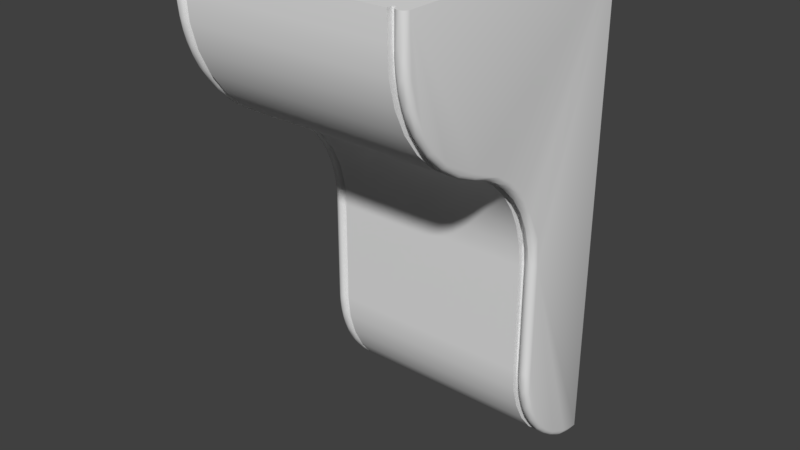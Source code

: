 # Source: OWP_80181.blend  (saved by Blender 2.78.0; exported with 4.5.12 LTS)
import bpy
from mathutils import Matrix  # noqa: F401  (used for matrix-valued properties, if any)

bpy.ops.wm.read_factory_settings(use_empty=True)
scene = bpy.context.scene
scene.name = 'Scene'

# ---- collections
col_collection_1 = bpy.data.collections.new('Collection 1'); scene.collection.children.link(col_collection_1)

# ---- world
world_world = bpy.data.worlds.new('World'); scene.world = world_world
world_world.color = (0.05088, 0.05088, 0.05088)
world_world.use_sun_shadow = False
world_world.sun_shadow_jitter_overblur = 0.0
world_world.cycles.sampling_method = 'MANUAL'

# ---- meshes
me_owp_80181_3dsolid = bpy.data.meshes.new('OWP 80181 3dsolid')
me_owp_80181_3dsolid.from_pydata([(2.25, 3.815e-06, -10.0), (2.25, -0.1737, -9.985), (2.304, -0.1538, -9.976), (2.306, -0.3327, -9.944), (2.25, -0.345, -9.953), (2.32, 4.768e-07, -9.98), (2.347, -0.1475, -9.944), (2.371, 9.537e-07, -9.917), (2.366, -0.2438, -9.897), (2.348, -0.323, -9.91), (2.375, -0.4216, -9.812), (2.365, -0.5186, -9.822), (2.328, -0.5029, -9.88), (2.234, -0.5125, -9.903), (2.289, -0.5218, -9.894), (2.062, -4.768e-07, -9.875), (2.125, -4.768e-07, -9.875), (2.062, -0.2233, -9.853), (2.125, -0.2511, -9.848), (2.125, -0.467, -9.787), (2.062, -0.467, -9.787), (2.062, -4.768e-07, -10.0), (2.062, -0.2603, -9.974), (2.062, -0.5122, -9.904), (2.062, -1.177, -9.272), (2.062, -0.9123, -9.669), (2.062, -0.8461, -9.563), (2.062, -1.262, -9.364), (2.062, -1.648, -8.533), (2.062, -1.548, -8.999), (2.062, -1.447, -8.925), (2.062, -1.76, -8.587), (2.062, -1.814, -7.672), (2.062, -1.892, -8.143), (2.062, -1.771, -8.11), (2.062, -1.815, -5.446), (2.062, -1.94, -5.455), (2.062, -1.855, -4.998), (2.062, -1.976, -5.029), (2.062, -2.167, -4.157), (2.062, -2.087, -4.615), (2.062, -1.973, -4.564), (2.062, -2.27, -4.228), (2.062, -2.752, -3.478), (2.062, -2.518, -3.88), (2.062, -2.429, -3.792), (2.062, -2.823, -3.58), (2.062, -3.536, -3.044), (2.062, -3.177, -3.339), (2.062, -3.125, -3.226), (2.062, -3.568, -3.165), (2.062, -4.388, -2.607), (2.062, -4.036, -2.978), (2.062, -3.983, -2.866), (2.062, -4.462, -2.708), (2.062, -5.02, -1.887), (2.062, -4.83, -2.362), (2.062, -4.738, -2.277), (2.062, -5.126, -1.954), (2.062, -5.345, -0.9859), (2.062, -5.341, -1.498), (2.062, -5.225, -1.452), (2.062, -5.467, -1.009), (2.062, -5.375, 0.0), (2.062, -5.5, -0.5058), (2.062, -5.375, -0.5058), (2.062, -5.5, 0.0), (2.062, -1.939, -7.681), (2.131, -9.108e-05, -9.918), (2.137, -0.3186, -9.888), (2.169, 1.431e-06, -9.974), (2.152, -0.1453, -9.942), (2.194, -0.1567, -9.975), (2.185, -0.3298, -9.941), (2.169, -0.5152, -9.873), (2.134, -0.5109, -9.824), (2.125, -0.8461, -9.563), (2.125, -1.447, -8.925), (2.125, -1.177, -9.272), (2.125, -1.771, -8.11), (2.125, -1.648, -8.533), (2.125, -1.814, -7.672), (2.137, -0.8266, -9.644), (2.196, -0.5937, -9.852), (2.182, -0.8593, -9.685), (2.25, -1.262, -9.364), (2.197, -1.119, -9.488), (2.25, -0.9123, -9.669), (2.184, -1.345, -9.246), (2.25, -1.76, -8.587), (2.204, -1.704, -8.696), (2.25, -1.548, -8.999), (2.25, -1.892, -8.143), (2.197, -1.847, -8.29), (2.267, -1.938, -7.693), (2.207, -1.932, -7.703), (2.198, -1.92, -7.874), (2.194, -1.892, -8.076), (2.151, -1.892, -7.681), (2.154, -1.885, -7.879), (2.133, -1.849, -7.923), (2.152, -1.858, -8.077), (2.134, -1.751, -8.385), (2.134, -1.576, -8.802), (2.137, -1.3, -9.217), (2.142, -1.08, -9.459), (2.152, -1.751, -8.482), (2.152, -1.814, -8.28), (2.195, -1.604, -8.883), (2.153, -1.571, -8.872), (2.16, -1.679, -8.687), (2.195, -1.786, -8.485), (2.125, -1.815, -5.446), (2.126, -1.853, -5.009), (2.14, -1.875, -5.358), (2.137, -1.912, -4.994), (2.137, -2.001, -4.649), (2.125, -1.973, -4.564), (2.167, -1.91, -5.356), (2.2, -1.931, -5.354), (2.182, -1.96, -5.014), (2.266, -1.94, -5.457), (2.25, -2.087, -4.615), (2.204, -2.056, -4.679), (2.25, -1.976, -5.029), (2.204, -2.19, -4.356), (2.171, -2.174, -4.346), (2.171, -2.038, -4.671), (2.25, -2.518, -3.88), (2.194, -2.309, -4.139), (2.25, -2.27, -4.228), (2.25, -2.823, -3.58), (2.194, -2.611, -3.759), (2.25, -3.177, -3.339), (2.194, -2.97, -3.454), (2.25, -3.568, -3.165), (2.2, -3.557, -3.158), (2.204, -3.167, -3.335), (2.142, -3.552, -3.105), (2.17, -3.158, -3.319), (2.162, -3.558, -3.13), (2.138, -3.149, -3.277), (2.162, -2.959, -3.432), (2.125, -3.536, -3.044), (2.125, -3.125, -3.226), (2.129, -3.544, -3.075), (2.125, -2.752, -3.478), (2.137, -2.95, -3.398), (2.125, -2.429, -3.792), (2.137, -2.578, -3.71), (2.125, -2.167, -4.157), (2.137, -2.267, -4.1), (2.137, -2.141, -4.318), (2.138, -2.415, -3.896), (2.182, -2.776, -3.596), (2.181, -2.439, -3.946), (2.162, -2.29, -4.126), (2.137, -2.759, -3.544), (2.162, -2.595, -3.74), (2.125, -3.983, -2.866), (2.125, -4.738, -2.277), (2.125, -4.388, -2.607), (2.125, -5.225, -1.452), (2.125, -5.02, -1.887), (2.125, -5.375, -0.5058), (2.125, -5.345, -0.9859), (2.137, -3.739, -3.035), (2.137, -4.14, -2.842), (2.186, -3.761, -3.085), (2.171, -4.164, -2.877), (2.25, -4.462, -2.708), (2.204, -4.174, -2.893), (2.25, -4.036, -2.978), (2.196, -4.555, -2.617), (2.25, -5.126, -1.954), (2.204, -4.885, -2.284), (2.25, -4.83, -2.362), (2.25, -5.341, -1.498), (2.197, -5.27, -1.648), (2.25, -5.467, -1.009), (2.204, -5.423, -1.188), (2.231, -5.5, -0.4632), (2.197, -5.487, -0.7204), (2.194, -5.464, -0.9505), (2.152, -5.453, -0.7082), (2.134, -5.413, -0.8409), (2.152, -5.43, -0.9531), (2.13, -5.413, -3.052e-05), (2.135, -5.343, -1.254), (2.135, -5.123, -1.815), (2.137, -4.836, -2.247), (2.142, -4.517, -2.587), (2.152, -5.324, -1.409), (2.171, -4.87, -2.272), (2.182, -5.162, -1.855), (2.152, -5.238, -1.634), (2.195, -5.358, -1.411), (2.171, -5.405, -1.185), (2.125, -5.375, 0.0), (2.328, -0.5869, -9.837), (2.302, -0.8571, -9.696), (2.348, -0.8467, -9.66), (2.371, -1.085, -9.408), (2.372, -0.8384, -9.606), (2.363, -1.307, -9.209), (2.348, -1.097, -9.461), (2.37, -1.685, -8.542), (2.371, -1.534, -8.845), (2.369, -1.806, -8.146), (2.375, -1.814, -7.672), (2.365, -1.862, -7.816), (2.326, -1.914, -7.681), (2.33, -1.901, -7.88), (2.296, -1.92, -7.88), (2.318, -1.885, -8.082), (2.296, -1.85, -8.289), (2.303, -1.697, -8.706), (2.296, -1.347, -9.256), (2.303, -1.114, -9.492), (2.329, -1.334, -9.242), (2.305, -1.602, -8.888), (2.305, -1.784, -8.492), (2.329, -1.832, -8.282), (2.348, -1.573, -8.87), (2.348, -1.672, -8.676), (2.348, -1.753, -8.477), (2.355, -1.831, -8.17), (2.309, -1.926, -5.364), (2.338, -1.905, -5.357), (2.365, -1.867, -5.368), (2.375, -1.815, -5.446), (2.306, -1.967, -5.011), (2.317, -2.049, -4.674), (2.357, -1.922, -5.011), (2.376, -1.87, -4.836), (2.363, -1.997, -4.661), (2.371, -2.145, -4.263), (2.348, -2.158, -4.339), (2.375, -2.429, -3.792), (2.367, -2.335, -3.978), (2.375, -2.752, -3.478), (2.363, -2.566, -3.723), (2.375, -3.125, -3.226), (2.364, -2.874, -3.448), (2.375, -3.759, -2.955), (2.366, -3.743, -3.02), (2.361, -3.403, -3.156), (2.363, -3.134, -3.285), (2.328, -3.55, -3.144), (2.317, -3.362, -3.227), (2.282, -3.567, -3.161), (2.318, -3.167, -3.324), (2.296, -2.614, -3.761), (2.306, -2.312, -4.135), (2.304, -2.189, -4.352), (2.307, -2.45, -3.942), (2.348, -2.765, -3.569), (2.348, -2.281, -4.122), (2.348, -2.426, -3.92), (2.329, -2.6, -3.748), (2.306, -2.786, -3.595), (2.318, -2.974, -3.445), (2.302, -3.758, -3.091), (2.296, -4.174, -2.893), (2.346, -3.756, -3.054), (2.363, -4.149, -2.837), (2.329, -4.165, -2.876), (2.372, -4.506, -2.552), (2.348, -4.531, -2.593), (2.371, -5.094, -1.824), (2.363, -4.842, -2.239), (2.375, -4.738, -2.277), (2.375, -5.225, -1.452), (2.364, -5.22, -1.614), (2.375, -5.345, -0.9859), (2.364, -5.366, -1.164), (2.375, -5.395, -4.768e-06), (2.365, -5.424, -0.7114), (2.363, -5.408, -0.9377), (2.339, -5.461, -0.7116), (2.303, -5.488, -0.7179), (2.318, -5.457, -0.9565), (2.296, -5.423, -1.188), (2.296, -5.272, -1.648), (2.296, -4.885, -2.284), (2.304, -4.552, -2.62), (2.329, -4.871, -2.271), (2.305, -5.162, -1.866), (2.296, -5.359, -1.419), (2.329, -5.342, -1.412), (2.329, -5.406, -1.182), (2.348, -5.133, -1.85), (2.329, -5.256, -1.639), (2.363, -5.305, -1.39), (2.282, -5.496, 0.0), (2.324, -5.477, -9.537e-07), (2.358, -5.438, 0.0), (2.231, -5.499, 0.0), (2.171, -5.473, 0.0), (-2.25, 3.815e-06, -10.0), (-2.25, -0.1737, -9.985), (-2.196, -0.1538, -9.976), (-2.183, -0.3252, -9.941), (-2.25, -0.345, -9.953), (-2.169, 1.431e-06, -9.974), (-2.153, -0.1475, -9.944), (-2.132, -0.0001464, -9.922), (-2.137, -0.3265, -9.885), (-2.125, -4.768e-07, -9.875), (-2.125, -0.2236, -9.853), (-2.125, -0.467, -9.787), (-2.135, -0.5186, -9.822), (-2.172, -0.5029, -9.88), (-2.266, -0.5125, -9.903), (-2.211, -0.5218, -9.894), (-2.373, 4.768e-06, -9.903), (-2.364, -0.2055, -9.908), (-2.373, -0.5062, -9.802), (-2.331, 1.907e-06, -9.974), (-2.33, -0.1492, -9.96), (-2.346, -0.3224, -9.913), (-2.296, -0.1554, -9.979), (-2.305, -0.3355, -9.943), (-2.328, -0.5029, -9.88), (-2.358, -0.5137, -9.837), (-2.372, -0.8116, -9.625), (-2.33, -0.5852, -9.836), (-2.296, -0.5906, -9.856), (-2.306, -0.8628, -9.689), (-2.348, -0.8444, -9.661), (-2.25, -1.262, -9.364), (-2.296, -1.119, -9.491), (-2.25, -0.9123, -9.669), (-2.296, -1.347, -9.256), (-2.329, -1.333, -9.243), (-2.329, -1.107, -9.477), (-2.25, -1.76, -8.587), (-2.303, -1.701, -8.698), (-2.25, -1.548, -8.999), (-2.25, -1.892, -8.143), (-2.296, -1.85, -8.289), (-2.233, -1.938, -7.693), (-2.293, -1.929, -7.781), (-2.306, -1.892, -8.076), (-2.326, -1.914, -7.681), (-2.328, -1.902, -7.881), (-2.364, -1.863, -7.83), (-2.348, -1.858, -8.077), (-2.375, -1.793, -7.891), (-2.375, -1.648, -8.533), (-2.364, -1.798, -8.237), (-2.371, -1.519, -8.867), (-2.365, -1.702, -8.54), (-2.375, -1.177, -9.272), (-2.363, -1.3, -9.217), (-2.363, -1.076, -9.448), (-2.305, -1.605, -8.883), (-2.348, -1.571, -8.872), (-2.348, -1.671, -8.68), (-2.317, -1.783, -8.478), (-2.329, -1.831, -8.285), (-2.374, -1.843, -5.362), (-2.35, -1.893, -5.352), (-2.304, -1.93, -5.358), (-2.234, -1.94, -5.457), (-2.151, -1.889, -7.811), (-2.191, -1.926, -5.364), (-2.188, -1.922, -7.68), (-2.162, -1.905, -5.357), (-2.132, -1.849, -7.772), (-2.135, -1.867, -5.368), (-2.125, -1.815, -5.446), (-2.125, -1.814, -7.672), (-2.371, -1.88, -5.033), (-2.371, -1.991, -4.604), (-2.306, -1.966, -5.015), (-2.348, -1.934, -5.004), (-2.25, -2.087, -4.615), (-2.305, -2.052, -4.681), (-2.25, -1.976, -5.029), (-2.296, -2.19, -4.356), (-2.329, -2.174, -4.346), (-2.25, -2.518, -3.88), (-2.306, -2.309, -4.139), (-2.25, -2.27, -4.228), (-2.25, -2.823, -3.58), (-2.296, -2.614, -3.761), (-2.25, -3.177, -3.339), (-2.306, -2.97, -3.454), (-2.269, -3.573, -3.163), (-2.306, -3.376, -3.226), (-2.318, -3.159, -3.329), (-2.328, -3.535, -3.149), (-2.35, -3.394, -3.178), (-2.373, -3.405, -3.123), (-2.375, -2.963, -3.304), (-2.363, -2.81, -3.498), (-2.375, -2.429, -3.792), (-2.363, -2.578, -3.71), (-2.375, -2.167, -4.157), (-2.363, -2.167, -4.261), (-2.348, -2.283, -4.119), (-2.362, -2.415, -3.897), (-2.306, -2.782, -3.599), (-2.329, -2.602, -3.746), (-2.319, -2.439, -3.946), (-2.348, -2.022, -4.664), (-2.338, -2.772, -3.576), (-2.348, -2.956, -3.423), (-2.363, -3.149, -3.276), (-2.375, -3.983, -2.866), (-2.363, -3.74, -3.035), (-2.363, -4.14, -2.842), (-2.375, -4.388, -2.607), (-2.33, -3.761, -3.07), (-2.296, -3.766, -3.089), (-2.329, -4.164, -2.877), (-2.25, -4.462, -2.708), (-2.296, -4.174, -2.893), (-2.25, -4.036, -2.978), (-2.296, -4.553, -2.622), (-2.329, -4.541, -2.608), (-2.25, -5.126, -1.954), (-2.305, -4.885, -2.278), (-2.25, -4.83, -2.362), (-2.25, -5.341, -1.498), (-2.296, -5.272, -1.648), (-2.25, -5.467, -1.009), (-2.303, -5.422, -1.189), (-2.25, -5.5, -0.5058), (-2.292, -5.492, -0.697), (-2.326, -5.474, -0.7064), (-2.306, -5.464, -0.9504), (-2.363, -5.429, -0.7181), (-2.348, -5.43, -0.9532), (-2.374, -5.404, -8.583e-06), (-2.375, -5.225, -1.452), (-2.369, -5.371, -1.074), (-2.375, -5.02, -1.887), (-2.363, -5.212, -1.632), (-2.372, -4.811, -2.238), (-2.363, -4.512, -2.577), (-2.348, -4.856, -2.26), (-2.362, -5.109, -1.845), (-2.363, -5.299, -1.408), (-2.348, -5.387, -1.181), (-2.329, -5.147, -1.861), (-2.296, -5.164, -1.87), (-2.329, -5.255, -1.641), (-2.317, -5.355, -1.405), (-2.317, -5.483, -9.537e-07), (-2.237, -5.5, -9.537e-07), (-2.171, -5.471, -0.7081), (-2.176, -5.477, 0.0), (-2.206, -5.49, -0.7099), (-2.135, -5.424, -0.7114), (-2.135, -5.426, -9.537e-07), (-2.125, -5.375, -0.5058), (-2.125, -5.375, 0.0), (-2.062, -4.768e-07, -9.875), (-2.062, -0.251, -9.848), (-2.062, -0.467, -9.787), (-2.062, -0.8461, -9.563), (-2.125, -0.8461, -9.563), (-2.062, -1.447, -8.925), (-2.125, -1.177, -9.272), (-2.062, -1.177, -9.272), (-2.125, -1.447, -8.925), (-2.062, -1.771, -8.11), (-2.125, -1.648, -8.533), (-2.062, -1.648, -8.533), (-2.125, -1.771, -8.11), (-2.062, -1.814, -7.672), (-2.172, -0.587, -9.837), (-2.198, -0.8571, -9.696), (-2.143, -0.8467, -9.646), (-2.134, -1.076, -9.436), (-2.137, -1.307, -9.209), (-2.152, -1.097, -9.461), (-2.136, -1.653, -8.659), (-2.133, -1.811, -8.153), (-2.197, -1.919, -7.881), (-2.195, -1.891, -8.084), (-2.152, -1.858, -8.073), (-2.197, -1.845, -8.299), (-2.204, -1.704, -8.696), (-2.204, -1.347, -9.256), (-2.197, -1.114, -9.492), (-2.171, -1.334, -9.242), (-2.204, -1.603, -8.892), (-2.204, -1.786, -8.494), (-2.171, -1.769, -8.486), (-2.137, -1.556, -8.853), (-2.171, -1.588, -8.881), (-2.171, -1.688, -8.686), (-2.137, -1.734, -8.461), (-2.152, -1.815, -8.276), (-2.062, -1.815, -5.446), (-2.182, -1.961, -5.008), (-2.195, -2.053, -4.677), (-2.137, -1.91, -5.005), (-2.125, -1.855, -4.998), (-2.125, -1.973, -4.564), (-2.134, -1.991, -4.652), (-2.137, -2.134, -4.331), (-2.152, -2.021, -4.666), (-2.125, -2.429, -3.792), (-2.137, -2.258, -4.115), (-2.125, -2.167, -4.157), (-2.125, -2.752, -3.478), (-2.137, -2.566, -3.723), (-2.125, -3.125, -3.226), (-2.136, -2.874, -3.448), (-2.123, -3.473, -3.071), (-2.134, -3.138, -3.271), (-2.152, -3.539, -3.126), (-2.207, -3.566, -3.159), (-2.152, -3.147, -3.304), (-2.194, -3.169, -3.33), (-2.171, -2.963, -3.44), (-2.204, -2.974, -3.456), (-2.182, -2.613, -3.749), (-2.204, -2.312, -4.143), (-2.204, -2.19, -4.356), (-2.171, -2.174, -4.347), (-2.171, -2.296, -4.132), (-2.181, -2.444, -3.94), (-2.152, -2.765, -3.57), (-2.138, -2.405, -3.909), (-2.194, -2.787, -3.594), (-2.062, -1.855, -4.998), (-2.062, -1.973, -4.564), (-2.062, -2.429, -3.792), (-2.062, -2.167, -4.157), (-2.062, -3.125, -3.226), (-2.062, -2.752, -3.478), (-2.062, -3.536, -3.044), (-2.062, -3.983, -2.866), (-2.125, -3.983, -2.866), (-2.062, -4.738, -2.277), (-2.125, -4.388, -2.607), (-2.062, -4.388, -2.607), (-2.125, -4.738, -2.277), (-2.062, -5.225, -1.452), (-2.125, -5.02, -1.887), (-2.062, -5.02, -1.887), (-2.125, -5.225, -1.452), (-2.062, -5.375, -0.5058), (-2.125, -5.345, -0.9859), (-2.062, -5.345, -0.9859), (-2.204, -3.766, -3.089), (-2.204, -4.174, -2.893), (-2.172, -3.762, -3.071), (-2.137, -3.746, -3.032), (-2.137, -4.149, -2.837), (-2.171, -4.165, -2.876), (-2.137, -4.519, -2.571), (-2.137, -4.842, -2.239), (-2.133, -5.261, -1.492), (-2.133, -5.383, -1.043), (-2.194, -5.463, -0.9577), (-2.152, -5.43, -0.949), (-2.197, -5.42, -1.197), (-2.197, -5.267, -1.656), (-2.204, -4.885, -2.284), (-2.184, -4.55, -2.615), (-2.171, -4.871, -2.271), (-2.195, -5.162, -1.866), (-2.195, -5.356, -1.418), (-2.143, -5.126, -1.839), (-2.152, -5.24, -1.63), (-2.152, -5.325, -1.405), (-2.152, -5.388, -1.177), (-2.062, -4.768e-07, -10.0), (-2.062, -0.26, -9.973), (-2.062, -0.5122, -9.904), (-2.062, -1.262, -9.364), (-2.062, -0.9123, -9.669), (-2.062, -1.76, -8.587), (-2.062, -1.548, -8.999), (-2.062, -1.939, -7.681), (-2.062, -1.892, -8.143), (-2.062, -1.94, -5.455), (-2.062, -1.976, -5.029), (-2.062, -2.27, -4.228), (-2.062, -2.087, -4.615), (-2.062, -2.823, -3.58), (-2.062, -2.518, -3.88), (-2.062, -3.568, -3.165), (-2.062, -3.177, -3.339), (-2.062, -4.462, -2.708), (-2.062, -4.036, -2.978), (-2.062, -5.126, -1.954), (-2.062, -4.83, -2.362), (-2.062, -5.467, -1.009), (-2.062, -5.341, -1.498), (-2.062, -5.5, 0.0), (-2.062, -5.375, 0.0), (-2.062, -5.5, -0.5058), (-2.375, -4.768e-07, 0.0), (2.375, -4.768e-07, 0.0)], [], [(1, 0, 2), (1, 2, 3), (1, 3, 4), (2, 5, 6), (2, 6, 3), (6, 7, 8), (6, 8, 9), (10, 11, 8), (12, 9, 11), (13, 4, 14), (14, 4, 3), (14, 3, 12), (5, 7, 6), (3, 6, 9), (3, 9, 12), (0, 5, 2), (10, 8, 7), (11, 9, 8), (15, 16, 17), (16, 18, 17), (19, 20, 18), (20, 17, 18), (15, 17, 21), (21, 17, 22), (20, 22, 17), (22, 20, 23), (24, 25, 26), (25, 24, 27), (28, 29, 30), (29, 28, 31), (32, 33, 34), (35, 36, 32), (35, 37, 36), (36, 37, 38), (39, 40, 41), (40, 39, 42), (43, 44, 45), (44, 43, 46), (47, 48, 49), (48, 47, 50), (51, 52, 53), (52, 51, 54), (55, 56, 57), (56, 55, 58), (59, 60, 61), (60, 59, 62), (63, 64, 65), (63, 66, 64), (64, 62, 65), (65, 62, 59), (60, 58, 61), (61, 58, 55), (56, 54, 57), (57, 54, 51), (52, 50, 53), (53, 50, 47), (48, 46, 49), (49, 46, 43), (44, 42, 45), (45, 42, 39), (40, 38, 41), (41, 38, 37), (36, 67, 32), (67, 33, 32), (33, 31, 34), (34, 31, 28), (29, 27, 30), (30, 27, 24), (25, 23, 26), (26, 23, 20), (16, 68, 18), (18, 68, 69), (70, 71, 68), (71, 69, 68), (72, 73, 71), (72, 71, 70), (4, 73, 1), (4, 13, 73), (75, 69, 74), (19, 18, 75), (75, 18, 69), (0, 1, 72), (0, 72, 70), (69, 71, 73), (69, 73, 74), (1, 73, 72), (13, 74, 73), (19, 76, 20), (20, 76, 26), (77, 24, 78), (24, 77, 30), (79, 28, 80), (28, 79, 34), (32, 34, 81), (81, 34, 79), (28, 30, 80), (80, 30, 77), (24, 26, 78), (78, 26, 76), (19, 75, 76), (83, 84, 74), (74, 13, 83), (85, 86, 87), (86, 85, 88), (86, 84, 87), (89, 90, 91), (92, 93, 89), (94, 95, 92), (92, 95, 96), (92, 96, 97), (92, 97, 93), (98, 96, 95), (99, 98, 100), (99, 100, 101), (80, 102, 79), (77, 103, 80), (78, 104, 77), (104, 78, 105), (104, 103, 77), (102, 106, 107), (102, 107, 100), (102, 100, 79), (84, 86, 105), (76, 75, 82), (76, 82, 105), (76, 105, 78), (75, 74, 82), (105, 86, 88), (105, 88, 104), (105, 82, 84), (74, 84, 82), (13, 87, 83), (87, 84, 83), (88, 108, 109), (104, 88, 109), (104, 109, 103), (108, 110, 109), (103, 109, 110), (103, 110, 102), (103, 102, 80), (85, 91, 88), (111, 90, 89), (111, 89, 93), (107, 101, 100), (106, 111, 107), (106, 102, 110), (111, 106, 110), (111, 110, 90), (110, 108, 90), (91, 90, 108), (91, 108, 88), (93, 97, 101), (93, 101, 107), (93, 107, 111), (99, 101, 97), (99, 97, 96), (99, 96, 98), (79, 100, 81), (81, 112, 32), (112, 35, 32), (113, 114, 115), (113, 115, 116), (113, 116, 117), (118, 119, 120), (122, 123, 124), (123, 122, 125), (123, 125, 126), (123, 126, 127), (123, 127, 120), (123, 120, 124), (128, 129, 130), (131, 132, 128), (133, 134, 131), (135, 136, 133), (133, 136, 137), (133, 137, 134), (138, 139, 140), (139, 138, 141), (139, 141, 142), (139, 142, 134), (143, 144, 145), (146, 147, 144), (148, 149, 146), (150, 151, 148), (151, 150, 152), (151, 153, 148), (132, 131, 154), (132, 155, 128), (128, 155, 129), (114, 118, 115), (115, 118, 120), (115, 120, 116), (124, 120, 119), (124, 119, 121), (120, 127, 116), (126, 125, 129), (126, 129, 156), (116, 127, 152), (152, 126, 151), (117, 116, 152), (117, 152, 150), (126, 152, 127), (130, 129, 125), (130, 125, 122), (129, 155, 156), (126, 156, 151), (151, 156, 153), (149, 148, 153), (149, 157, 146), (155, 158, 149), (155, 149, 153), (155, 153, 156), (158, 132, 154), (158, 154, 157), (158, 157, 149), (157, 147, 146), (132, 158, 155), (154, 134, 142), (157, 154, 147), (142, 141, 147), (142, 147, 154), (144, 147, 141), (144, 141, 145), (134, 154, 131), (138, 145, 141), (136, 140, 137), (140, 139, 137), (134, 137, 139), (35, 112, 37), (112, 113, 37), (113, 117, 37), (37, 117, 41), (148, 39, 150), (39, 148, 45), (144, 43, 146), (43, 144, 49), (47, 49, 143), (143, 49, 144), (43, 45, 146), (146, 45, 148), (39, 41, 150), (150, 41, 117), (143, 159, 47), (47, 159, 53), (160, 51, 161), (51, 160, 57), (162, 55, 163), (55, 162, 61), (164, 59, 165), (164, 65, 59), (59, 61, 165), (165, 61, 162), (55, 57, 163), (163, 57, 160), (51, 53, 161), (161, 53, 159), (143, 145, 159), (159, 145, 166), (159, 166, 167), (159, 167, 161), (140, 166, 138), (136, 168, 140), (136, 135, 168), (170, 171, 172), (171, 170, 173), (171, 173, 169), (171, 169, 168), (171, 168, 172), (174, 175, 176), (177, 178, 174), (179, 180, 177), (179, 181, 182), (179, 182, 183), (179, 183, 180), (184, 185, 186), (184, 187, 185), (187, 164, 185), (162, 188, 165), (163, 189, 162), (160, 190, 163), (190, 160, 191), (190, 189, 163), (188, 185, 165), (166, 140, 168), (166, 168, 167), (167, 168, 169), (167, 169, 191), (145, 138, 166), (161, 167, 191), (161, 191, 160), (135, 172, 168), (169, 173, 191), (173, 193, 191), (190, 191, 193), (190, 193, 189), (176, 175, 173), (176, 173, 170), (193, 175, 194), (189, 193, 194), (189, 194, 195), (173, 175, 193), (194, 178, 195), (195, 192, 188), (195, 188, 189), (188, 162, 189), (175, 174, 194), (196, 178, 177), (196, 177, 180), (196, 180, 197), (195, 178, 192), (188, 192, 197), (188, 197, 186), (188, 186, 185), (192, 196, 197), (196, 192, 178), (174, 178, 194), (197, 180, 183), (197, 183, 186), (184, 186, 183), (184, 183, 182), (165, 185, 164), (164, 198, 65), (198, 63, 65), (13, 14, 87), (14, 12, 199), (14, 199, 200), (11, 201, 199), (11, 199, 12), (202, 204, 205), (202, 205, 203), (209, 210, 208), (212, 211, 213), (212, 213, 214), (211, 94, 213), (89, 215, 92), (91, 216, 89), (85, 217, 91), (217, 85, 218), (217, 218, 219), (217, 219, 220), (217, 220, 91), (213, 92, 214), (215, 89, 221), (215, 221, 222), (215, 222, 214), (215, 214, 92), (91, 220, 216), (201, 11, 203), (201, 203, 205), (87, 14, 200), (87, 200, 218), (87, 218, 85), (205, 218, 201), (205, 219, 218), (218, 200, 201), (199, 201, 200), (10, 203, 11), (205, 204, 219), (204, 223, 219), (223, 204, 207), (223, 207, 224), (219, 223, 220), (216, 221, 89), (220, 223, 216), (202, 207, 204), (206, 208, 226), (206, 226, 225), (224, 225, 221), (224, 221, 216), (224, 216, 223), (222, 221, 225), (225, 224, 206), (224, 207, 206), (226, 214, 222), (226, 222, 225), (212, 214, 226), (212, 226, 210), (212, 210, 211), (92, 213, 94), (210, 226, 208), (95, 94, 121), (95, 121, 119), (211, 121, 94), (121, 211, 227), (210, 228, 211), (228, 210, 229), (209, 229, 210), (209, 230, 229), (228, 227, 211), (95, 119, 98), (114, 98, 118), (98, 114, 100), (112, 81, 113), (81, 100, 113), (113, 100, 114), (118, 98, 119), (124, 121, 227), (124, 227, 231), (124, 231, 232), (124, 232, 122), (229, 233, 228), (230, 234, 229), (235, 234, 236), (235, 236, 237), (235, 233, 234), (238, 239, 236), (240, 241, 238), (242, 243, 240), (244, 245, 242), (242, 245, 246), (242, 246, 247), (242, 247, 243), (246, 248, 249), (246, 249, 247), (250, 249, 248), (250, 135, 249), (131, 261, 133), (128, 252, 131), (130, 253, 128), (253, 130, 254), (253, 255, 128), (241, 240, 243), (241, 243, 256), (241, 239, 238), (227, 228, 231), (231, 228, 233), (231, 233, 232), (234, 233, 229), (237, 236, 257), (254, 237, 253), (122, 232, 254), (122, 254, 130), (237, 254, 232), (237, 232, 235), (233, 235, 232), (257, 239, 258), (237, 257, 253), (253, 257, 255), (252, 128, 255), (252, 255, 259), (252, 259, 260), (252, 260, 131), (236, 239, 257), (258, 259, 255), (258, 255, 257), (259, 241, 256), (259, 256, 260), (260, 261, 131), (241, 259, 258), (241, 258, 239), (256, 243, 261), (260, 256, 261), (261, 243, 251), (133, 261, 251), (133, 251, 249), (133, 249, 135), (247, 249, 251), (247, 251, 243), (135, 250, 172), (172, 250, 262), (172, 262, 263), (172, 263, 170), (246, 264, 248), (264, 246, 245), (264, 245, 265), (264, 265, 266), (267, 265, 244), (265, 267, 268), (265, 245, 244), (269, 270, 271), (272, 273, 269), (274, 275, 272), (276, 277, 274), (274, 277, 278), (274, 278, 275), (280, 281, 279), (177, 282, 179), (174, 283, 177), (176, 284, 174), (284, 176, 285), (284, 285, 286), (284, 286, 287), (284, 287, 174), (280, 179, 281), (282, 177, 288), (282, 288, 289), (282, 289, 290), (282, 290, 281), (282, 281, 179), (174, 287, 283), (262, 248, 264), (262, 264, 266), (262, 266, 263), (266, 285, 263), (250, 248, 262), (266, 265, 268), (266, 268, 285), (170, 263, 285), (170, 285, 176), (268, 267, 270), (268, 270, 286), (286, 285, 268), (271, 270, 267), (270, 291, 286), (287, 286, 291), (287, 291, 292), (287, 292, 283), (291, 270, 269), (291, 269, 273), (291, 273, 292), (292, 289, 288), (292, 288, 283), (288, 177, 283), (293, 273, 272), (293, 272, 275), (292, 273, 289), (289, 293, 290), (293, 289, 273), (275, 278, 281), (275, 281, 290), (275, 290, 293), (279, 281, 278), (279, 278, 277), (179, 280, 181), (280, 294, 181), (294, 280, 295), (279, 295, 280), (295, 279, 296), (276, 296, 277), (277, 296, 279), (294, 297, 181), (298, 182, 297), (182, 298, 184), (187, 184, 298), (198, 164, 187), (182, 181, 297), (300, 299, 301), (300, 301, 302), (300, 302, 303), (301, 304, 305), (301, 305, 302), (306, 305, 304), (305, 306, 307), (305, 307, 302), (308, 309, 306), (310, 311, 309), (309, 311, 307), (312, 307, 311), (313, 303, 314), (314, 303, 302), (314, 302, 312), (299, 304, 301), (309, 307, 306), (312, 302, 307), (315, 316, 317), (318, 316, 315), (316, 318, 319), (316, 319, 320), (319, 318, 321), (319, 321, 322), (319, 322, 320), (303, 322, 300), (303, 313, 322), (324, 320, 323), (320, 324, 316), (317, 316, 324), (299, 300, 321), (299, 321, 318), (300, 322, 321), (323, 320, 322), (313, 323, 322), (317, 324, 325), (326, 323, 327), (326, 327, 328), (326, 328, 329), (323, 313, 327), (330, 331, 332), (331, 330, 333), (331, 333, 334), (331, 334, 335), (331, 335, 328), (331, 328, 332), (336, 337, 338), (339, 340, 336), (341, 342, 339), (339, 342, 343), (339, 343, 340), (346, 347, 345), (346, 345, 344), (349, 350, 348), (351, 352, 349), (353, 354, 351), (354, 353, 355), (346, 348, 350), (346, 350, 347), (350, 349, 352), (328, 335, 329), (325, 355, 353), (324, 326, 329), (324, 329, 325), (324, 323, 326), (335, 355, 329), (335, 334, 354), (335, 354, 355), (325, 329, 355), (313, 332, 327), (332, 328, 327), (334, 333, 356), (334, 356, 357), (354, 334, 357), (354, 357, 351), (356, 337, 358), (356, 358, 357), (352, 351, 357), (352, 357, 358), (330, 338, 333), (359, 337, 336), (359, 336, 340), (359, 340, 360), (358, 337, 359), (358, 359, 352), (350, 352, 359), (350, 359, 360), (350, 360, 347), (338, 337, 356), (338, 356, 333), (360, 340, 343), (360, 343, 347), (345, 347, 343), (345, 343, 342), (345, 342, 344), (341, 364, 342), (365, 366, 367), (366, 365, 368), (369, 370, 365), (371, 370, 372), (372, 370, 369), (370, 368, 365), (366, 364, 367), (367, 364, 341), (364, 363, 342), (342, 363, 344), (363, 362, 344), (344, 362, 346), (362, 361, 346), (346, 361, 348), (363, 375, 376), (363, 376, 362), (377, 378, 379), (378, 377, 380), (378, 380, 381), (378, 375, 379), (382, 383, 384), (385, 386, 382), (387, 388, 385), (387, 389, 390), (387, 390, 391), (387, 391, 388), (389, 392, 390), (397, 398, 395), (399, 400, 397), (400, 401, 402), (400, 402, 397), (386, 385, 403), (386, 403, 404), (386, 404, 405), (386, 405, 382), (382, 405, 383), (362, 376, 373), (362, 373, 361), (376, 406, 374), (376, 374, 373), (379, 375, 363), (379, 363, 364), (376, 375, 406), (381, 380, 383), (381, 383, 401), (406, 400, 374), (400, 381, 401), (374, 400, 399), (381, 400, 406), (381, 406, 378), (375, 378, 406), (384, 383, 380), (384, 380, 377), (383, 405, 401), (398, 397, 402), (398, 396, 395), (405, 404, 398), (405, 398, 402), (405, 402, 401), (404, 407, 396), (404, 396, 398), (403, 388, 408), (403, 408, 407), (403, 407, 404), (388, 391, 408), (396, 407, 408), (408, 409, 396), (396, 409, 395), (388, 403, 385), (391, 393, 409), (391, 409, 408), (409, 394, 395), (409, 393, 394), (393, 391, 390), (393, 390, 392), (410, 394, 411), (410, 411, 412), (410, 412, 413), (392, 411, 393), (414, 392, 415), (414, 415, 416), (392, 389, 415), (417, 418, 419), (418, 417, 420), (418, 420, 421), (418, 421, 416), (418, 416, 415), (418, 415, 419), (422, 423, 424), (425, 426, 422), (427, 428, 425), (429, 430, 427), (430, 431, 432), (430, 432, 427), (433, 434, 431), (438, 439, 436), (440, 441, 442), (440, 442, 443), (440, 443, 438), (433, 437, 434), (437, 436, 444), (437, 444, 445), (438, 443, 439), (411, 392, 414), (411, 414, 412), (412, 414, 416), (412, 416, 441), (394, 393, 411), (416, 421, 441), (413, 412, 441), (413, 441, 440), (389, 419, 415), (421, 420, 423), (421, 423, 442), (442, 441, 421), (424, 423, 420), (424, 420, 417), (423, 446, 442), (443, 442, 446), (443, 446, 439), (446, 423, 447), (446, 447, 448), (439, 446, 448), (439, 448, 444), (444, 436, 439), (423, 422, 447), (449, 426, 425), (449, 425, 428), (448, 449, 444), (445, 444, 449), (445, 434, 437), (449, 448, 426), (448, 447, 426), (422, 426, 447), (428, 432, 434), (428, 434, 445), (428, 445, 449), (431, 434, 432), (437, 433, 435), (432, 428, 427), (435, 433, 450), (429, 451, 430), (452, 453, 454), (455, 456, 452), (457, 458, 455), (458, 456, 455), (456, 453, 452), (453, 451, 454), (454, 451, 429), (451, 450, 430), (430, 450, 431), (431, 450, 433), (308, 459, 309), (459, 460, 309), (461, 310, 460), (310, 309, 460), (461, 462, 310), (310, 462, 463), (464, 465, 466), (465, 464, 467), (468, 469, 470), (469, 468, 471), (372, 471, 472), (472, 471, 468), (469, 467, 470), (470, 467, 464), (465, 463, 466), (466, 463, 462), (313, 314, 332), (314, 312, 473), (314, 473, 474), (311, 475, 473), (311, 473, 312), (465, 476, 463), (476, 465, 477), (476, 477, 478), (476, 478, 475), (476, 475, 463), (469, 479, 467), (471, 480, 469), (372, 369, 471), (369, 365, 480), (367, 481, 365), (481, 482, 483), (481, 483, 365), (367, 341, 481), (336, 484, 339), (338, 485, 336), (330, 486, 338), (486, 330, 487), (486, 487, 488), (486, 488, 489), (486, 489, 338), (471, 369, 480), (481, 339, 482), (484, 336, 490), (484, 490, 491), (484, 482, 339), (338, 489, 485), (332, 314, 474), (332, 474, 487), (332, 487, 330), (478, 487, 475), (478, 488, 487), (487, 474, 475), (473, 475, 474), (310, 463, 311), (463, 475, 311), (478, 477, 488), (477, 492, 493), (477, 493, 488), (488, 493, 489), (492, 479, 494), (492, 494, 493), (485, 489, 493), (485, 493, 494), (485, 494, 490), (485, 490, 336), (465, 467, 477), (495, 479, 469), (495, 469, 480), (495, 480, 496), (494, 479, 491), (484, 491, 496), (484, 496, 482), (491, 495, 496), (491, 490, 494), (495, 491, 479), (467, 479, 492), (467, 492, 477), (496, 480, 483), (483, 482, 496), (339, 481, 341), (365, 483, 480), (472, 497, 372), (497, 371, 372), (379, 364, 366), (379, 366, 498), (379, 498, 499), (379, 499, 377), (370, 500, 498), (370, 498, 368), (371, 501, 370), (502, 503, 501), (503, 502, 504), (503, 504, 505), (503, 505, 500), (503, 500, 501), (506, 507, 508), (509, 510, 506), (511, 512, 509), (511, 513, 514), (511, 514, 512), (513, 515, 514), (516, 517, 515), (517, 516, 518), (517, 518, 519), (517, 519, 512), (389, 387, 516), (385, 520, 387), (382, 521, 385), (384, 522, 382), (522, 384, 523), (522, 523, 524), (522, 524, 525), (522, 525, 526), (522, 526, 382), (510, 509, 512), (510, 512, 527), (510, 528, 506), (506, 528, 507), (366, 368, 498), (501, 500, 370), (498, 500, 505), (498, 505, 499), (504, 524, 505), (504, 507, 525), (504, 525, 524), (499, 505, 524), (499, 524, 523), (377, 499, 523), (377, 523, 384), (508, 507, 504), (508, 504, 502), (507, 528, 526), (507, 526, 525), (521, 382, 526), (521, 529, 385), (526, 528, 521), (521, 510, 527), (521, 527, 529), (529, 520, 385), (510, 521, 528), (527, 512, 519), (529, 527, 519), (529, 519, 520), (387, 520, 518), (387, 518, 516), (520, 519, 518), (515, 517, 514), (512, 514, 517), (371, 497, 501), (497, 530, 501), (530, 531, 501), (501, 531, 502), (532, 508, 533), (508, 532, 506), (534, 509, 535), (509, 534, 511), (513, 511, 536), (536, 511, 534), (509, 506, 535), (535, 506, 532), (508, 502, 533), (533, 502, 531), (536, 537, 513), (513, 537, 538), (539, 540, 541), (540, 539, 542), (543, 544, 545), (544, 543, 546), (547, 548, 549), (547, 457, 548), (548, 546, 549), (549, 546, 543), (544, 542, 545), (545, 542, 539), (540, 538, 541), (541, 538, 537), (389, 516, 419), (419, 516, 550), (419, 550, 551), (419, 551, 417), (515, 552, 516), (553, 554, 555), (553, 555, 552), (553, 552, 515), (515, 513, 553), (540, 554, 538), (554, 540, 556), (554, 553, 538), (544, 557, 542), (546, 558, 544), (548, 559, 546), (457, 455, 548), (548, 455, 559), (452, 454, 560), (452, 560, 561), (425, 562, 427), (422, 563, 425), (424, 564, 422), (564, 424, 565), (564, 565, 566), (564, 566, 567), (564, 567, 422), (454, 427, 560), (562, 425, 568), (562, 560, 427), (422, 567, 563), (552, 555, 551), (552, 551, 550), (552, 550, 516), (555, 565, 551), (555, 554, 565), (417, 551, 565), (417, 565, 424), (513, 538, 553), (554, 556, 565), (556, 557, 566), (556, 566, 565), (542, 557, 556), (542, 556, 540), (557, 569, 566), (567, 566, 569), (567, 569, 563), (563, 569, 570), (563, 570, 568), (568, 425, 563), (557, 544, 569), (558, 546, 559), (558, 559, 572), (558, 572, 571), (570, 571, 568), (562, 568, 571), (562, 571, 572), (562, 572, 560), (571, 570, 558), (570, 569, 558), (544, 558, 569), (572, 559, 561), (452, 561, 455), (561, 559, 455), (561, 560, 572), (427, 454, 429), (459, 573, 460), (573, 574, 460), (575, 461, 574), (461, 575, 462), (576, 466, 577), (466, 576, 464), (578, 470, 579), (470, 578, 468), (580, 472, 581), (580, 582, 472), (583, 530, 582), (530, 583, 531), (584, 533, 585), (533, 584, 532), (586, 535, 587), (535, 586, 534), (588, 536, 589), (536, 588, 537), (590, 541, 591), (541, 590, 539), (592, 545, 593), (545, 592, 543), (594, 549, 595), (549, 594, 547), (596, 597, 598), (597, 547, 598), (598, 547, 594), (549, 543, 595), (595, 543, 592), (545, 539, 593), (593, 539, 590), (541, 537, 591), (591, 537, 588), (536, 534, 589), (589, 534, 586), (535, 532, 587), (587, 532, 584), (533, 531, 585), (585, 531, 583), (530, 497, 582), (497, 472, 582), (472, 468, 581), (581, 468, 578), (470, 464, 579), (579, 464, 576), (466, 462, 577), (577, 462, 575), (461, 460, 574), (547, 597, 457), (597, 458, 457), (599, 315, 361), (599, 361, 373), (599, 373, 374), (599, 374, 399), (599, 399, 397), (599, 397, 395), (599, 395, 394), (599, 394, 435), (315, 317, 361), (353, 348, 325), (353, 351, 348), (351, 349, 348), (348, 361, 325), (394, 410, 435), (410, 413, 435), (413, 440, 435), (440, 438, 435), (437, 435, 436), (361, 317, 325), (436, 435, 438), (5, 0, 7), (7, 0, 16), (7, 16, 600), (0, 70, 16), (16, 15, 600), (21, 573, 15), (573, 459, 15), (308, 599, 459), (306, 304, 308), (304, 299, 308), (308, 299, 315), (308, 315, 599), (299, 318, 315), (599, 600, 459), (15, 459, 600), (16, 70, 68), (21, 22, 573), (23, 575, 22), (575, 574, 22), (574, 573, 22), (23, 25, 575), (575, 25, 577), (29, 576, 27), (576, 29, 579), (33, 578, 31), (67, 580, 33), (580, 581, 33), (581, 578, 33), (578, 579, 31), (31, 579, 29), (576, 577, 27), (27, 577, 25), (36, 582, 67), (582, 580, 67), (36, 38, 582), (582, 38, 583), (42, 585, 40), (585, 42, 584), (46, 587, 44), (587, 46, 586), (50, 589, 48), (50, 588, 589), (589, 586, 48), (48, 586, 46), (587, 584, 44), (44, 584, 42), (585, 583, 40), (40, 583, 38), (50, 52, 588), (588, 52, 591), (56, 590, 54), (590, 56, 593), (60, 592, 58), (592, 60, 595), (64, 594, 62), (64, 598, 594), (594, 595, 62), (62, 595, 60), (592, 593, 58), (58, 593, 56), (590, 591, 54), (54, 591, 52), (66, 596, 64), (596, 598, 64), (187, 298, 198), (298, 297, 198), (297, 294, 198), (294, 295, 198), (295, 296, 198), (296, 276, 198), (276, 600, 198), (198, 600, 63), (435, 458, 599), (450, 451, 435), (451, 453, 435), (453, 456, 435), (456, 458, 435), (458, 597, 599), (596, 66, 597), (66, 63, 597), (600, 599, 63), (63, 599, 597), (203, 10, 230), (203, 230, 209), (203, 209, 202), (10, 7, 230), (276, 244, 600), (274, 272, 276), (272, 269, 276), (269, 271, 276), (271, 267, 276), (267, 244, 276), (244, 242, 600), (242, 240, 600), (240, 238, 600), (238, 236, 600), (236, 234, 600), (234, 230, 600), (208, 206, 209), (206, 207, 209), (207, 202, 209), (230, 7, 600)])
me_owp_80181_3dsolid.polygons.foreach_set('use_smooth', [True] * 1198)
_uv = me_owp_80181_3dsolid.uv_layers.new(name='UVMap')
_uv.uv.foreach_set('vector', [0.4909, 0.5321, 0.4914, 0.5399, 0.4884, 0.5328, 0.4909, 0.5321, 0.4884, 0.5328, 0.4879, 0.5245, 0.4909, 0.5321, 0.4879, 0.5245, 0.4905, 0.5241, 0.5228, 0.0002107, 0.5304, 0.0, 0.5234, 0.001923, 0.5228, 0.0002107, 0.5234, 0.001923, 0.5142, 0.00185, 0.5234, 0.001923, 0.5307, 0.003186, 0.5189, 0.004257, 0.5234, 0.001923, 0.5189, 0.004257, 0.515, 0.003598, 0.5104, 0.008355, 0.5056, 0.007954, 0.5189, 0.004257, 0.5061, 0.005045, 0.515, 0.003598, 0.5056, 0.007954, 0.491, 0.516, 0.4905, 0.5241, 0.4883, 0.5155, 0.4883, 0.5155, 0.4905, 0.5241, 0.4879, 0.5245, 0.4883, 0.5155, 0.4879, 0.5245, 0.4866, 0.5161, 0.5304, 0.0, 0.5307, 0.003186, 0.5234, 0.001923, 0.5142, 0.00185, 0.5234, 0.001923, 0.515, 0.003598, 0.5142, 0.00185, 0.515, 0.003598, 0.5061, 0.005045, 0.4914, 0.5399, 0.4881, 0.5396, 0.4884, 0.5328, 0.5104, 0.008355, 0.5189, 0.004257, 0.5307, 0.003186, 0.5056, 0.007954, 0.515, 0.003598, 0.5189, 0.004257, 0.5186, 0.5299, 0.5156, 0.5299, 0.5181, 0.5198, 0.5156, 0.5299, 0.515, 0.5185, 0.5181, 0.5198, 0.5147, 0.5081, 0.5177, 0.5081, 0.515, 0.5185, 0.5177, 0.5081, 0.5181, 0.5198, 0.515, 0.5185, 0.8734, 0.5281, 0.8825, 0.5224, 0.8761, 0.5333, 0.8761, 0.5333, 0.8825, 0.5224, 0.8867, 0.5267, 0.8915, 0.5145, 0.8867, 0.5267, 0.8825, 0.5224, 0.8867, 0.5267, 0.8915, 0.5145, 0.896, 0.5184, 0.9107, 0.4779, 0.908, 0.5001, 0.9029, 0.4971, 0.908, 0.5001, 0.9107, 0.4779, 0.9164, 0.4799, 0.9148, 0.4371, 0.9207, 0.4586, 0.9148, 0.4577, 0.9207, 0.4586, 0.9148, 0.4371, 0.9208, 0.437, 0.9032, 0.3978, 0.9168, 0.4157, 0.9109, 0.4169, 0.8548, 0.3052, 0.8604, 0.3029, 0.9032, 0.3978, 0.8548, 0.3052, 0.8468, 0.2857, 0.8604, 0.3029, 0.8604, 0.3029, 0.8468, 0.2857, 0.8527, 0.2844, 0.8419, 0.2441, 0.8484, 0.2648, 0.8424, 0.2651, 0.8484, 0.2648, 0.8419, 0.2441, 0.8478, 0.2448, 0.8522, 0.2033, 0.8509, 0.225, 0.8452, 0.2233, 0.8509, 0.225, 0.8522, 0.2033, 0.8575, 0.206, 0.8764, 0.1685, 0.8674, 0.1885, 0.8627, 0.1849, 0.8674, 0.1885, 0.8764, 0.1685, 0.8804, 0.1729, 0.9034, 0.1321, 0.8964, 0.1551, 0.8916, 0.1516, 0.8964, 0.1551, 0.9034, 0.1321, 0.9088, 0.1348, 0.9149, 0.08872, 0.917, 0.1125, 0.9112, 0.1109, 0.917, 0.1125, 0.9149, 0.08872, 0.9208, 0.08924, 0.9091, 0.04432, 0.9201, 0.06567, 0.9141, 0.06625, 0.9201, 0.06567, 0.9091, 0.04432, 0.9149, 0.04267, 0.889, 0.002669, 0.9054, 0.02104, 0.9, 0.02371, 0.889, 0.002669, 0.8944, 0.0, 0.9054, 0.02104, 0.9054, 0.02104, 0.9149, 0.04267, 0.9, 0.02371, 0.9, 0.02371, 0.9149, 0.04267, 0.9091, 0.04432, 0.9201, 0.06567, 0.9208, 0.08924, 0.9141, 0.06625, 0.9141, 0.06625, 0.9208, 0.08924, 0.9149, 0.08872, 0.917, 0.1125, 0.9088, 0.1348, 0.9112, 0.1109, 0.9112, 0.1109, 0.9088, 0.1348, 0.9034, 0.1321, 0.8964, 0.1551, 0.8804, 0.1729, 0.8916, 0.1516, 0.8916, 0.1516, 0.8804, 0.1729, 0.8764, 0.1685, 0.8674, 0.1885, 0.8575, 0.206, 0.8627, 0.1849, 0.8627, 0.1849, 0.8575, 0.206, 0.8522, 0.2033, 0.8509, 0.225, 0.8478, 0.2448, 0.8452, 0.2233, 0.8452, 0.2233, 0.8478, 0.2448, 0.8419, 0.2441, 0.8484, 0.2648, 0.8527, 0.2844, 0.8424, 0.2651, 0.8424, 0.2651, 0.8527, 0.2844, 0.8468, 0.2857, 0.8604, 0.3029, 0.9088, 0.3955, 0.9032, 0.3978, 0.9088, 0.3955, 0.9168, 0.4157, 0.9032, 0.3978, 0.9168, 0.4157, 0.9208, 0.437, 0.9109, 0.4169, 0.9109, 0.4169, 0.9208, 0.437, 0.9148, 0.4371, 0.9207, 0.4586, 0.9164, 0.4799, 0.9148, 0.4577, 0.9148, 0.4577, 0.9164, 0.4799, 0.9107, 0.4779, 0.908, 0.5001, 0.896, 0.5184, 0.9029, 0.4971, 0.9029, 0.4971, 0.896, 0.5184, 0.8915, 0.5145, 0.952, 0.004154, 0.953, 0.002345, 0.9622, 0.01063, 0.9622, 0.01063, 0.953, 0.002345, 0.9661, 0.01036, 0.9545, 0.0, 0.96, 0.004409, 0.953, 0.002345, 0.96, 0.004409, 0.9661, 0.01036, 0.953, 0.002345, 0.4937, 0.5326, 0.4937, 0.5245, 0.496, 0.5325, 0.4937, 0.5326, 0.496, 0.5325, 0.4954, 0.5393, 0.4905, 0.5241, 0.4937, 0.5245, 0.4909, 0.5321, 0.4905, 0.5241, 0.491, 0.516, 0.4937, 0.5245, 0.973, 0.01714, 0.9661, 0.01036, 0.9745, 0.01513, 0.9702, 0.01774, 0.9622, 0.01063, 0.973, 0.01714, 0.973, 0.01714, 0.9622, 0.01063, 0.9661, 0.01036, 0.4914, 0.5399, 0.4909, 0.5321, 0.4937, 0.5326, 0.4914, 0.5399, 0.4937, 0.5326, 0.4954, 0.5393, 0.9661, 0.01036, 0.96, 0.004409, 0.9681, 0.008374, 0.9661, 0.01036, 0.9681, 0.008374, 0.9745, 0.01513, 0.4909, 0.5321, 0.4937, 0.5245, 0.4937, 0.5326, 0.491, 0.516, 0.4943, 0.5153, 0.4937, 0.5245, 0.5147, 0.5081, 0.5149, 0.4877, 0.5177, 0.5081, 0.5177, 0.5081, 0.5149, 0.4877, 0.5179, 0.4877, 0.7516, 0.712, 0.7546, 0.7306, 0.7516, 0.7306, 0.7546, 0.7306, 0.7516, 0.712, 0.7546, 0.712, 0.7516, 0.6715, 0.7546, 0.6921, 0.7516, 0.6921, 0.7546, 0.6921, 0.7516, 0.6715, 0.7546, 0.6715, 0.7546, 0.6511, 0.7546, 0.6715, 0.7516, 0.6511, 0.7516, 0.6511, 0.7546, 0.6715, 0.7516, 0.6715, 0.7546, 0.6921, 0.7546, 0.712, 0.7516, 0.6921, 0.7516, 0.6921, 0.7546, 0.712, 0.7516, 0.712, 0.5186, 0.4683, 0.5179, 0.4877, 0.5156, 0.4683, 0.5156, 0.4683, 0.5179, 0.4877, 0.5149, 0.4877, 0.9702, 0.01774, 0.973, 0.01714, 0.9816, 0.03513, 0.4928, 0.5115, 0.4935, 0.497, 0.4943, 0.5153, 0.4943, 0.5153, 0.491, 0.516, 0.4928, 0.5115, 0.4906, 0.474, 0.493, 0.4823, 0.4901, 0.4945, 0.493, 0.4823, 0.4906, 0.474, 0.4942, 0.4683, 0.493, 0.4823, 0.4935, 0.497, 0.4901, 0.4945, 0.7467, 0.5157, 0.7445, 0.5101, 0.7467, 0.4947, 0.7467, 0.5373, 0.7442, 0.5301, 0.7467, 0.5157, 0.7476, 0.5583, 0.7446, 0.5578, 0.7467, 0.5373, 0.7467, 0.5373, 0.7446, 0.5578, 0.7442, 0.5499, 0.7467, 0.5373, 0.7442, 0.5499, 0.744, 0.5403, 0.7467, 0.5373, 0.744, 0.5403, 0.7442, 0.5301, 0.7419, 0.5583, 0.7442, 0.5499, 0.7446, 0.5578, 0.9899, 0.1273, 0.9859, 0.1357, 0.9892, 0.1247, 0.9899, 0.1273, 0.9892, 0.1247, 0.993, 0.1185, 0.9937, 0.09507, 0.995, 0.1034, 0.9898, 0.1153, 0.9936, 0.07449, 0.9965, 0.08235, 0.9937, 0.09507, 0.9895, 0.05427, 0.9937, 0.05916, 0.9936, 0.07449, 0.9937, 0.05916, 0.9895, 0.05427, 0.9896, 0.04443, 0.9937, 0.05916, 0.9965, 0.08235, 0.9936, 0.07449, 0.995, 0.1034, 0.9972, 0.09938, 0.9955, 0.1091, 0.995, 0.1034, 0.9955, 0.1091, 0.9892, 0.1247, 0.995, 0.1034, 0.9892, 0.1247, 0.9898, 0.1153, 0.4935, 0.497, 0.493, 0.4823, 0.496, 0.4834, 0.9816, 0.03513, 0.973, 0.01714, 0.9826, 0.03132, 0.9816, 0.03513, 0.9826, 0.03132, 0.9896, 0.04443, 0.9816, 0.03513, 0.9896, 0.04443, 0.9895, 0.05427, 0.973, 0.01714, 0.9745, 0.01513, 0.9826, 0.03132, 0.9896, 0.04443, 0.9923, 0.04398, 0.9967, 0.05887, 0.9896, 0.04443, 0.9967, 0.05887, 0.9937, 0.05916, 0.9896, 0.04443, 0.9826, 0.03132, 0.9853, 0.03028, 0.9745, 0.01513, 0.9853, 0.03028, 0.9826, 0.03132, 0.491, 0.516, 0.4901, 0.4945, 0.4928, 0.5115, 0.4901, 0.4945, 0.4935, 0.497, 0.4928, 0.5115, 0.9967, 0.05887, 1.0, 0.07951, 0.998, 0.07929, 0.9937, 0.05916, 0.9967, 0.05887, 0.998, 0.07929, 0.9937, 0.05916, 0.998, 0.07929, 0.9965, 0.08235, 0.7441, 0.5006, 0.7424, 0.5103, 0.742, 0.5007, 0.9965, 0.08235, 0.998, 0.07929, 0.9986, 0.08928, 0.9965, 0.08235, 0.9986, 0.08928, 0.995, 0.1034, 0.9965, 0.08235, 0.995, 0.1034, 0.9937, 0.09507, 0.7467, 0.4751, 0.7467, 0.4947, 0.7435, 0.4813, 0.7441, 0.5206, 0.7445, 0.5101, 0.7467, 0.5157, 0.7441, 0.5206, 0.7467, 0.5157, 0.7442, 0.5301, 0.9955, 0.1091, 0.993, 0.1185, 0.9892, 0.1247, 0.742, 0.5204, 0.7441, 0.5206, 0.742, 0.5302, 0.9972, 0.09938, 0.995, 0.1034, 0.9986, 0.08928, 0.7441, 0.5206, 0.742, 0.5204, 0.7424, 0.5103, 0.7441, 0.5206, 0.7424, 0.5103, 0.7445, 0.5101, 0.7424, 0.5103, 0.7441, 0.5006, 0.7445, 0.5101, 0.7467, 0.4947, 0.7445, 0.5101, 0.7441, 0.5006, 0.7467, 0.4947, 0.7441, 0.5006, 0.7435, 0.4813, 0.7442, 0.5301, 0.744, 0.5403, 0.742, 0.5399, 0.7442, 0.5301, 0.742, 0.5399, 0.742, 0.5302, 0.7442, 0.5301, 0.742, 0.5302, 0.7441, 0.5206, 0.742, 0.5492, 0.742, 0.5399, 0.744, 0.5403, 0.742, 0.5492, 0.744, 0.5403, 0.7442, 0.5499, 0.742, 0.5492, 0.7442, 0.5499, 0.7419, 0.5583, 0.9898, 0.1153, 0.9892, 0.1247, 0.9821, 0.1344, 0.7516, 0.6511, 0.7516, 0.5495, 0.7546, 0.6511, 0.7516, 0.5495, 0.7546, 0.5495, 0.7546, 0.6511, 0.9259, 0.2462, 0.9345, 0.2321, 0.9282, 0.248, 0.9259, 0.2462, 0.9282, 0.248, 0.9245, 0.2643, 0.9259, 0.2462, 0.9245, 0.2643, 0.9214, 0.2673, 0.7427, 0.6646, 0.7443, 0.6649, 0.7434, 0.6807, 0.7467, 0.7002, 0.7445, 0.697, 0.7467, 0.6802, 0.7445, 0.697, 0.7467, 0.7002, 0.7445, 0.7131, 0.7445, 0.697, 0.7445, 0.7131, 0.7429, 0.7134, 0.7445, 0.697, 0.7429, 0.7134, 0.7429, 0.6972, 0.7445, 0.697, 0.7429, 0.6972, 0.7434, 0.6807, 0.7445, 0.697, 0.7434, 0.6807, 0.7467, 0.6802, 0.7467, 0.7382, 0.744, 0.7242, 0.7467, 0.7198, 0.2466, 0.58, 0.2491, 0.5923, 0.2461, 0.5985, 0.2467, 0.5604, 0.2495, 0.5713, 0.2466, 0.58, 0.2462, 0.5404, 0.2488, 0.5407, 0.2467, 0.5604, 0.2467, 0.5604, 0.2488, 0.5407, 0.249, 0.5607, 0.2467, 0.5604, 0.249, 0.5607, 0.2495, 0.5713, 0.9576, 0.3616, 0.9456, 0.3442, 0.9586, 0.3606, 0.9456, 0.3442, 0.9576, 0.3616, 0.944, 0.3458, 0.9456, 0.3442, 0.944, 0.3458, 0.9394, 0.3353, 0.2507, 0.5608, 0.2512, 0.5714, 0.2495, 0.5713, 0.9555, 0.3638, 0.9418, 0.3474, 0.9566, 0.3626, 0.9312, 0.329, 0.9381, 0.3365, 0.9418, 0.3474, 0.9242, 0.3091, 0.9289, 0.3157, 0.9312, 0.329, 0.9208, 0.2883, 0.924, 0.2928, 0.9242, 0.3091, 0.924, 0.2928, 0.9208, 0.2883, 0.9233, 0.281, 0.924, 0.2928, 0.9259, 0.3044, 0.9242, 0.3091, 0.2491, 0.5923, 0.2466, 0.58, 0.25, 0.5822, 0.2491, 0.5923, 0.2494, 0.603, 0.2461, 0.5985, 0.7467, 0.7382, 0.7434, 0.7344, 0.744, 0.7242, 0.9345, 0.2321, 0.9362, 0.2329, 0.9282, 0.248, 0.9282, 0.248, 0.9362, 0.2329, 0.931, 0.2482, 0.9282, 0.248, 0.931, 0.2482, 0.9245, 0.2643, 0.7467, 0.6802, 0.7434, 0.6807, 0.7443, 0.6649, 0.7467, 0.6802, 0.7443, 0.6649, 0.7475, 0.6603, 0.931, 0.2482, 0.9269, 0.2641, 0.9245, 0.2643, 0.7429, 0.7134, 0.7445, 0.7131, 0.744, 0.7242, 0.7429, 0.7134, 0.744, 0.7242, 0.7424, 0.7246, 0.9245, 0.2643, 0.9269, 0.2641, 0.9233, 0.281, 0.9233, 0.281, 0.9256, 0.2805, 0.924, 0.2928, 0.9214, 0.2673, 0.9245, 0.2643, 0.9233, 0.281, 0.9214, 0.2673, 0.9233, 0.281, 0.9208, 0.2883, 0.9256, 0.2805, 0.9233, 0.281, 0.9269, 0.2641, 0.7467, 0.7198, 0.744, 0.7242, 0.7445, 0.7131, 0.7467, 0.7198, 0.7445, 0.7131, 0.7467, 0.7002, 0.5242, 0.4772, 0.5259, 0.4683, 0.5259, 0.4779, 0.9256, 0.2805, 0.9257, 0.2922, 0.924, 0.2928, 0.924, 0.2928, 0.9257, 0.2922, 0.9259, 0.3044, 0.9289, 0.3157, 0.9242, 0.3091, 0.9259, 0.3044, 0.9289, 0.3157, 0.9331, 0.3264, 0.9312, 0.329, 0.9284, 0.3028, 0.9305, 0.3147, 0.9289, 0.3157, 0.9284, 0.3028, 0.9289, 0.3157, 0.9259, 0.3044, 0.9284, 0.3028, 0.9259, 0.3044, 0.9257, 0.2922, 0.2509, 0.5926, 0.2491, 0.5923, 0.25, 0.5822, 0.9305, 0.3147, 0.9353, 0.3246, 0.9331, 0.3264, 0.9305, 0.3147, 0.9331, 0.3264, 0.9289, 0.3157, 0.9331, 0.3264, 0.9381, 0.3365, 0.9312, 0.329, 0.2491, 0.5923, 0.2509, 0.5926, 0.2494, 0.603, 0.25, 0.5822, 0.2495, 0.5713, 0.2512, 0.5714, 0.9331, 0.3264, 0.9353, 0.3246, 0.9381, 0.3365, 0.9394, 0.3353, 0.944, 0.3458, 0.9381, 0.3365, 0.9394, 0.3353, 0.9381, 0.3365, 0.9353, 0.3246, 0.9418, 0.3474, 0.9381, 0.3365, 0.944, 0.3458, 0.9418, 0.3474, 0.944, 0.3458, 0.9566, 0.3626, 0.2495, 0.5713, 0.25, 0.5822, 0.2466, 0.58, 0.9576, 0.3616, 0.9566, 0.3626, 0.944, 0.3458, 0.2488, 0.5407, 0.2507, 0.5401, 0.249, 0.5607, 0.2507, 0.5401, 0.2507, 0.5608, 0.249, 0.5607, 0.2495, 0.5713, 0.249, 0.5607, 0.2507, 0.5608, 0.7546, 0.5495, 0.7516, 0.5495, 0.7546, 0.5287, 0.7516, 0.5495, 0.7515, 0.5292, 0.7546, 0.5287, 0.7515, 0.5292, 0.7516, 0.5076, 0.7546, 0.5287, 0.7546, 0.5287, 0.7516, 0.5076, 0.7546, 0.5076, 0.7516, 0.4677, 0.7546, 0.4871, 0.7516, 0.4871, 0.7546, 0.4871, 0.7516, 0.4677, 0.7546, 0.4677, 0.5078, 0.5084, 0.5049, 0.4878, 0.5079, 0.4878, 0.5049, 0.4878, 0.5078, 0.5084, 0.5048, 0.5084, 0.5051, 0.5295, 0.5048, 0.5084, 0.5081, 0.5294, 0.5081, 0.5294, 0.5048, 0.5084, 0.5078, 0.5084, 0.5049, 0.4878, 0.5056, 0.4683, 0.5079, 0.4878, 0.5079, 0.4878, 0.5056, 0.4683, 0.5086, 0.4683, 0.7546, 0.4871, 0.7546, 0.5076, 0.7516, 0.4871, 0.7516, 0.4871, 0.7546, 0.5076, 0.7516, 0.5076, 0.5081, 0.5294, 0.5086, 0.5519, 0.5051, 0.5295, 0.5051, 0.5295, 0.5086, 0.5519, 0.5056, 0.5519, 0.5079, 0.595, 0.5055, 0.5741, 0.5085, 0.574, 0.5055, 0.5741, 0.5079, 0.595, 0.5048, 0.5951, 0.5086, 0.536, 0.5117, 0.558, 0.5086, 0.558, 0.5117, 0.558, 0.5086, 0.536, 0.5117, 0.536, 0.5086, 0.4913, 0.5117, 0.5136, 0.5086, 0.5136, 0.5086, 0.4913, 0.5117, 0.4913, 0.5117, 0.5136, 0.5117, 0.5136, 0.5117, 0.536, 0.5086, 0.5136, 0.5086, 0.5136, 0.5117, 0.536, 0.5086, 0.536, 0.5117, 0.558, 0.5117, 0.5787, 0.5086, 0.558, 0.5086, 0.558, 0.5117, 0.5787, 0.5086, 0.5787, 0.5055, 0.5741, 0.5056, 0.5519, 0.5085, 0.574, 0.5085, 0.574, 0.5056, 0.5519, 0.5086, 0.5519, 0.9555, 0.3638, 0.9566, 0.3626, 0.9708, 0.3807, 0.9708, 0.3807, 0.9566, 0.3626, 0.9641, 0.3685, 0.9708, 0.3807, 0.9641, 0.3685, 0.9772, 0.385, 0.9708, 0.3807, 0.9772, 0.385, 0.9826, 0.4001, 0.9586, 0.3606, 0.9641, 0.3685, 0.9576, 0.3616, 0.2488, 0.5407, 0.2491, 0.5306, 0.2507, 0.5401, 0.2488, 0.5407, 0.2462, 0.5404, 0.2491, 0.5306, 0.2455, 0.4936, 0.2478, 0.5093, 0.2456, 0.5168, 0.2478, 0.5093, 0.2455, 0.4936, 0.2483, 0.4879, 0.2478, 0.5093, 0.2483, 0.4879, 0.2495, 0.5094, 0.2478, 0.5093, 0.2495, 0.5094, 0.2491, 0.5306, 0.2478, 0.5093, 0.2491, 0.5306, 0.2456, 0.5168, 0.4817, 0.5045, 0.4793, 0.4871, 0.4816, 0.4829, 0.4819, 0.5276, 0.4793, 0.52, 0.4817, 0.5045, 0.4821, 0.5512, 0.4798, 0.5425, 0.4819, 0.5276, 0.4821, 0.5512, 0.4813, 0.5764, 0.4796, 0.5646, 0.4821, 0.5512, 0.4796, 0.5646, 0.4794, 0.5538, 0.4821, 0.5512, 0.4794, 0.5538, 0.4798, 0.5425, 0.9873, 0.5017, 0.9884, 0.4954, 0.9916, 0.4911, 0.9873, 0.5017, 0.97, 0.5304, 0.9884, 0.4954, 0.97, 0.5304, 0.9794, 0.5085, 0.9884, 0.4954, 0.9935, 0.466, 0.9943, 0.4767, 0.9885, 0.4879, 0.9942, 0.4435, 0.9971, 0.4487, 0.9935, 0.466, 0.9905, 0.4213, 0.9941, 0.4246, 0.9942, 0.4435, 0.9941, 0.4246, 0.9905, 0.4213, 0.9879, 0.4036, 0.9941, 0.4246, 0.9971, 0.4487, 0.9942, 0.4435, 0.9943, 0.4767, 0.9884, 0.4954, 0.9885, 0.4879, 0.9641, 0.3685, 0.9586, 0.3606, 0.9665, 0.3668, 0.9641, 0.3685, 0.9665, 0.3668, 0.9772, 0.385, 0.9772, 0.385, 0.9665, 0.3668, 0.9792, 0.384, 0.9772, 0.385, 0.9792, 0.384, 0.9879, 0.4036, 0.9566, 0.3626, 0.9576, 0.3616, 0.9641, 0.3685, 0.9826, 0.4001, 0.9772, 0.385, 0.9879, 0.4036, 0.9826, 0.4001, 0.9879, 0.4036, 0.9905, 0.4213, 0.2462, 0.5404, 0.2456, 0.5168, 0.2491, 0.5306, 0.2495, 0.5094, 0.2483, 0.4879, 0.2512, 0.489, 0.9906, 0.4031, 0.9964, 0.4242, 0.9879, 0.4036, 0.9941, 0.4246, 0.9879, 0.4036, 0.9964, 0.4242, 0.9941, 0.4246, 0.9964, 0.4242, 0.9971, 0.4487, 0.2461, 0.4716, 0.2485, 0.4678, 0.2483, 0.4879, 0.2461, 0.4716, 0.2483, 0.4879, 0.2455, 0.4936, 0.4777, 0.4875, 0.4793, 0.4871, 0.4784, 0.5094, 0.9971, 0.4487, 0.9964, 0.4242, 1.0, 0.4478, 0.9971, 0.4487, 1.0, 0.4478, 0.9982, 0.4586, 0.2483, 0.4879, 0.2485, 0.4678, 0.2503, 0.4681, 0.4784, 0.5094, 0.4793, 0.52, 0.4771, 0.5203, 0.9982, 0.4586, 0.997, 0.4698, 0.9943, 0.4767, 0.9982, 0.4586, 0.9943, 0.4767, 0.9971, 0.4487, 0.9943, 0.4767, 0.9935, 0.466, 0.9971, 0.4487, 0.4793, 0.4871, 0.4817, 0.5045, 0.4784, 0.5094, 0.4792, 0.5317, 0.4793, 0.52, 0.4819, 0.5276, 0.4792, 0.5317, 0.4819, 0.5276, 0.4798, 0.5425, 0.4792, 0.5317, 0.4798, 0.5425, 0.4781, 0.5425, 0.4771, 0.5203, 0.4793, 0.52, 0.4772, 0.5315, 0.9943, 0.4767, 0.997, 0.4698, 0.9958, 0.4809, 0.9943, 0.4767, 0.9958, 0.4809, 0.9916, 0.4911, 0.9943, 0.4767, 0.9916, 0.4911, 0.9884, 0.4954, 0.4772, 0.5315, 0.4792, 0.5317, 0.4781, 0.5425, 0.4792, 0.5317, 0.4772, 0.5315, 0.4793, 0.52, 0.4817, 0.5045, 0.4793, 0.52, 0.4784, 0.5094, 0.4781, 0.5425, 0.4798, 0.5425, 0.4794, 0.5538, 0.4781, 0.5425, 0.4794, 0.5538, 0.4773, 0.5534, 0.4774, 0.5648, 0.4773, 0.5534, 0.4794, 0.5538, 0.4774, 0.5648, 0.4794, 0.5538, 0.4796, 0.5646, 0.9885, 0.4879, 0.9884, 0.4954, 0.9794, 0.5085, 0.5086, 0.4913, 0.5086, 0.4683, 0.5117, 0.4913, 0.5086, 0.4683, 0.5117, 0.4683, 0.5117, 0.4913, 0.491, 0.516, 0.4883, 0.5155, 0.4901, 0.4945, 0.4883, 0.5155, 0.4866, 0.5161, 0.4865, 0.5117, 0.4883, 0.5155, 0.4865, 0.5117, 0.4877, 0.4974, 0.5056, 0.007954, 0.4897, 0.01563, 0.5021, 0.007099, 0.5056, 0.007954, 0.5021, 0.007099, 0.5061, 0.005045, 0.4783, 0.02761, 0.4675, 0.03701, 0.4775, 0.02505, 0.4783, 0.02761, 0.4775, 0.02505, 0.4902, 0.01822, 0.4431, 0.1089, 0.4407, 0.1022, 0.4434, 0.08683, 0.7507, 0.5494, 0.7505, 0.5586, 0.749, 0.5495, 0.7507, 0.5494, 0.749, 0.5495, 0.75, 0.54, 0.7505, 0.5586, 0.7476, 0.5583, 0.749, 0.5495, 0.7467, 0.5157, 0.749, 0.5302, 0.7467, 0.5373, 0.7467, 0.4947, 0.7493, 0.5096, 0.7467, 0.5157, 0.7467, 0.4751, 0.749, 0.4809, 0.7467, 0.4947, 0.4887, 0.4684, 0.4906, 0.474, 0.4878, 0.4827, 0.749, 0.4809, 0.7493, 0.4677, 0.7506, 0.4814, 0.749, 0.4809, 0.7506, 0.4814, 0.7494, 0.5003, 0.749, 0.4809, 0.7494, 0.5003, 0.7467, 0.4947, 0.749, 0.5495, 0.7467, 0.5373, 0.75, 0.54, 0.749, 0.5302, 0.7467, 0.5157, 0.7494, 0.5202, 0.749, 0.5302, 0.7494, 0.5202, 0.7506, 0.5303, 0.749, 0.5302, 0.7506, 0.5303, 0.75, 0.54, 0.749, 0.5302, 0.75, 0.54, 0.7467, 0.5373, 0.7467, 0.4947, 0.7494, 0.5003, 0.7493, 0.5096, 0.4897, 0.01563, 0.5056, 0.007954, 0.4902, 0.01822, 0.4897, 0.01563, 0.4902, 0.01822, 0.4775, 0.02505, 0.4901, 0.4945, 0.4883, 0.5155, 0.4877, 0.4974, 0.4901, 0.4945, 0.4877, 0.4974, 0.4878, 0.4827, 0.4901, 0.4945, 0.4878, 0.4827, 0.4906, 0.474, 0.4775, 0.02505, 0.4764, 0.02339, 0.4897, 0.01563, 0.4775, 0.02505, 0.466, 0.03531, 0.4764, 0.02339, 0.4764, 0.02339, 0.4888, 0.01373, 0.4897, 0.01563, 0.5021, 0.007099, 0.4897, 0.01563, 0.4888, 0.01373, 0.5104, 0.008355, 0.4902, 0.01822, 0.5056, 0.007954, 0.4775, 0.02505, 0.4675, 0.03701, 0.466, 0.03531, 0.4675, 0.03701, 0.4546, 0.05288, 0.466, 0.03531, 0.4546, 0.05288, 0.4675, 0.03701, 0.4566, 0.05412, 0.4546, 0.05288, 0.4566, 0.05412, 0.4498, 0.06196, 0.466, 0.03531, 0.4546, 0.05288, 0.4529, 0.05187, 0.7493, 0.5096, 0.7494, 0.5202, 0.7467, 0.5157, 0.7494, 0.5003, 0.7515, 0.5008, 0.7493, 0.5096, 0.4783, 0.02761, 0.4566, 0.05412, 0.4675, 0.03701, 0.4493, 0.06832, 0.4434, 0.08683, 0.4422, 0.08563, 0.4493, 0.06832, 0.4422, 0.08563, 0.4459, 0.07126, 0.7515, 0.5107, 0.7515, 0.5206, 0.7494, 0.5202, 0.7515, 0.5107, 0.7494, 0.5202, 0.7493, 0.5096, 0.7515, 0.5107, 0.7493, 0.5096, 0.7515, 0.5008, 0.7506, 0.5303, 0.7494, 0.5202, 0.7515, 0.5206, 0.4459, 0.07126, 0.4498, 0.06196, 0.4493, 0.06832, 0.4498, 0.06196, 0.4566, 0.05412, 0.4493, 0.06832, 0.4422, 0.08563, 0.4392, 0.08959, 0.4419, 0.0803, 0.4422, 0.08563, 0.4419, 0.0803, 0.4459, 0.07126, 0.4386, 0.09908, 0.4392, 0.08959, 0.4422, 0.08563, 0.4386, 0.09908, 0.4422, 0.08563, 0.4407, 0.1022, 0.4386, 0.09908, 0.4407, 0.1022, 0.4379, 0.1083, 0.7467, 0.5373, 0.749, 0.5495, 0.7476, 0.5583, 0.4407, 0.1022, 0.4422, 0.08563, 0.4434, 0.08683, 0.7446, 0.5578, 0.7476, 0.5583, 0.7475, 0.6603, 0.7446, 0.5578, 0.7475, 0.6603, 0.7443, 0.6649, 0.7505, 0.5586, 0.7475, 0.6603, 0.7476, 0.5583, 0.7475, 0.6603, 0.7505, 0.5586, 0.7496, 0.6644, 0.4407, 0.1022, 0.4385, 0.2165, 0.4379, 0.1083, 0.4385, 0.2165, 0.4407, 0.1022, 0.4405, 0.2161, 0.4431, 0.1089, 0.4405, 0.2161, 0.4407, 0.1022, 0.4431, 0.1089, 0.4431, 0.2124, 0.4405, 0.2161, 0.751, 0.6645, 0.7496, 0.6644, 0.7505, 0.5586, 0.7446, 0.5578, 0.7443, 0.6649, 0.7419, 0.5583, 0.9345, 0.2321, 0.9859, 0.1357, 0.9362, 0.2329, 0.9859, 0.1357, 0.9345, 0.2321, 0.9892, 0.1247, 0.9337, 0.2272, 0.9821, 0.1344, 0.9259, 0.2462, 0.9821, 0.1344, 0.9892, 0.1247, 0.9259, 0.2462, 0.9259, 0.2462, 0.9892, 0.1247, 0.9345, 0.2321, 0.7427, 0.6646, 0.7419, 0.5583, 0.7443, 0.6649, 0.7467, 0.6802, 0.7475, 0.6603, 0.7496, 0.6644, 0.7467, 0.6802, 0.7496, 0.6644, 0.7495, 0.6809, 0.7467, 0.6802, 0.7495, 0.6809, 0.75, 0.6972, 0.7467, 0.6802, 0.75, 0.6972, 0.7467, 0.7002, 0.4405, 0.2161, 0.4378, 0.2327, 0.4385, 0.2165, 0.4431, 0.2124, 0.4404, 0.2409, 0.4405, 0.2161, 0.4342, 0.249, 0.4404, 0.2409, 0.4271, 0.2676, 0.4342, 0.249, 0.4271, 0.2676, 0.4263, 0.264, 0.4342, 0.249, 0.4378, 0.2327, 0.4404, 0.2409, 0.4134, 0.2898, 0.4178, 0.281, 0.4271, 0.2676, 0.3978, 0.3046, 0.4067, 0.2931, 0.4134, 0.2898, 0.3798, 0.3166, 0.3918, 0.306, 0.3978, 0.3046, 0.3491, 0.3297, 0.3498, 0.3266, 0.3798, 0.3166, 0.3798, 0.3166, 0.3498, 0.3266, 0.3662, 0.32, 0.3798, 0.3166, 0.3662, 0.32, 0.3792, 0.3138, 0.3798, 0.3166, 0.3792, 0.3138, 0.3918, 0.306, 0.3662, 0.32, 0.3589, 0.3205, 0.3679, 0.3164, 0.3662, 0.32, 0.3679, 0.3164, 0.3792, 0.3138, 0.2447, 0.5404, 0.2434, 0.5505, 0.2426, 0.5409, 0.2447, 0.5404, 0.2462, 0.5404, 0.2434, 0.5505, 0.2466, 0.58, 0.2435, 0.5711, 0.2467, 0.5604, 0.2461, 0.5985, 0.2442, 0.5923, 0.2466, 0.58, 0.7467, 0.7198, 0.7495, 0.7244, 0.7467, 0.7382, 0.7495, 0.7244, 0.7467, 0.7198, 0.7494, 0.7133, 0.7495, 0.7244, 0.7495, 0.7347, 0.7467, 0.7382, 0.4067, 0.2931, 0.3978, 0.3046, 0.3918, 0.306, 0.4067, 0.2931, 0.3918, 0.306, 0.3969, 0.3002, 0.4067, 0.2931, 0.4178, 0.281, 0.4134, 0.2898, 0.7496, 0.6644, 0.751, 0.6645, 0.7495, 0.6809, 0.4352, 0.2324, 0.4385, 0.2165, 0.4378, 0.2327, 0.4352, 0.2324, 0.4378, 0.2327, 0.4313, 0.2482, 0.4404, 0.2409, 0.4378, 0.2327, 0.4405, 0.2161, 0.4263, 0.264, 0.4271, 0.2676, 0.4203, 0.2742, 0.7494, 0.7133, 0.7515, 0.7136, 0.7495, 0.7244, 0.7467, 0.7002, 0.75, 0.6972, 0.7494, 0.7133, 0.7467, 0.7002, 0.7494, 0.7133, 0.7467, 0.7198, 0.7515, 0.7136, 0.7494, 0.7133, 0.75, 0.6972, 0.4263, 0.264, 0.4313, 0.2482, 0.4342, 0.249, 0.4378, 0.2327, 0.4342, 0.249, 0.4313, 0.2482, 0.4203, 0.2742, 0.4178, 0.281, 0.4133, 0.2837, 0.4263, 0.264, 0.4203, 0.2742, 0.4185, 0.2734, 0.4185, 0.2734, 0.4203, 0.2742, 0.4119, 0.2825, 0.749, 0.7446, 0.7467, 0.7382, 0.7495, 0.7347, 0.749, 0.7446, 0.7495, 0.7347, 0.7506, 0.7451, 0.2442, 0.5923, 0.2427, 0.5927, 0.244, 0.5819, 0.2442, 0.5923, 0.244, 0.5819, 0.2466, 0.58, 0.4271, 0.2676, 0.4178, 0.281, 0.4203, 0.2742, 0.4133, 0.2837, 0.4048, 0.2917, 0.4119, 0.2825, 0.4133, 0.2837, 0.4119, 0.2825, 0.4203, 0.2742, 0.4048, 0.2917, 0.4067, 0.2931, 0.3969, 0.3002, 0.4048, 0.2917, 0.3969, 0.3002, 0.3956, 0.2989, 0.244, 0.5819, 0.2435, 0.5711, 0.2466, 0.58, 0.4067, 0.2931, 0.4048, 0.2917, 0.4133, 0.2837, 0.4067, 0.2931, 0.4133, 0.2837, 0.4178, 0.281, 0.3969, 0.3002, 0.3918, 0.306, 0.3866, 0.3061, 0.3956, 0.2989, 0.3969, 0.3002, 0.3866, 0.3061, 0.3866, 0.3061, 0.3918, 0.306, 0.3773, 0.3118, 0.2467, 0.5604, 0.2435, 0.5711, 0.2435, 0.5607, 0.2467, 0.5604, 0.2435, 0.5607, 0.2434, 0.5505, 0.2467, 0.5604, 0.2434, 0.5505, 0.2462, 0.5404, 0.3792, 0.3138, 0.3679, 0.3164, 0.3773, 0.3118, 0.3792, 0.3138, 0.3773, 0.3118, 0.3918, 0.306, 0.2462, 0.5404, 0.2447, 0.5404, 0.2456, 0.5168, 0.2456, 0.5168, 0.2447, 0.5404, 0.2435, 0.5309, 0.2456, 0.5168, 0.2435, 0.5309, 0.2433, 0.5094, 0.2456, 0.5168, 0.2433, 0.5094, 0.2455, 0.4936, 0.3662, 0.32, 0.349, 0.3249, 0.3589, 0.3205, 0.349, 0.3249, 0.3662, 0.32, 0.3498, 0.3266, 0.349, 0.3249, 0.3498, 0.3266, 0.3302, 0.3354, 0.349, 0.3249, 0.3302, 0.3354, 0.3291, 0.3334, 0.313, 0.3489, 0.3302, 0.3354, 0.3491, 0.3297, 0.3302, 0.3354, 0.313, 0.3489, 0.3116, 0.3469, 0.3302, 0.3354, 0.3498, 0.3266, 0.3491, 0.3297, 0.2845, 0.3832, 0.2967, 0.3637, 0.3018, 0.3619, 0.2783, 0.4006, 0.2784, 0.393, 0.2845, 0.3832, 0.2725, 0.4224, 0.2714, 0.4141, 0.2783, 0.4006, 0.27, 0.4683, 0.2685, 0.4352, 0.2725, 0.4224, 0.2725, 0.4224, 0.2685, 0.4352, 0.2693, 0.4246, 0.2725, 0.4224, 0.2693, 0.4246, 0.2714, 0.4141, 0.4847, 0.5646, 0.4854, 0.5534, 0.4865, 0.5646, 0.4819, 0.5276, 0.4843, 0.5425, 0.4821, 0.5512, 0.4817, 0.5045, 0.4841, 0.52, 0.4819, 0.5276, 0.4816, 0.4829, 0.4838, 0.487, 0.4817, 0.5045, 0.2441, 0.4679, 0.2461, 0.4716, 0.2431, 0.4883, 0.4838, 0.487, 0.4841, 0.4683, 0.4855, 0.4874, 0.4838, 0.487, 0.4855, 0.4874, 0.4845, 0.5089, 0.4838, 0.487, 0.4845, 0.5089, 0.4817, 0.5045, 0.4847, 0.5646, 0.4821, 0.5512, 0.4854, 0.5534, 0.4843, 0.5425, 0.4819, 0.5276, 0.4842, 0.5313, 0.4843, 0.5425, 0.4842, 0.5313, 0.4858, 0.5315, 0.4843, 0.5425, 0.4858, 0.5315, 0.4859, 0.5426, 0.4843, 0.5425, 0.4859, 0.5426, 0.4854, 0.5534, 0.4843, 0.5425, 0.4854, 0.5534, 0.4821, 0.5512, 0.4817, 0.5045, 0.4845, 0.5089, 0.4841, 0.52, 0.3486, 0.323, 0.3589, 0.3205, 0.349, 0.3249, 0.3486, 0.323, 0.349, 0.3249, 0.3291, 0.3334, 0.2435, 0.5309, 0.2418, 0.5096, 0.2433, 0.5094, 0.2418, 0.5096, 0.2431, 0.4883, 0.2433, 0.5094, 0.2447, 0.5404, 0.2426, 0.5409, 0.2435, 0.5309, 0.3291, 0.3334, 0.3302, 0.3354, 0.3116, 0.3469, 0.3291, 0.3334, 0.3116, 0.3469, 0.3103, 0.3455, 0.2455, 0.4936, 0.2433, 0.5094, 0.2431, 0.4883, 0.2455, 0.4936, 0.2431, 0.4883, 0.2461, 0.4716, 0.3116, 0.3469, 0.313, 0.3489, 0.2967, 0.3637, 0.3116, 0.3469, 0.2967, 0.3637, 0.295, 0.3621, 0.295, 0.3621, 0.3103, 0.3455, 0.3116, 0.3469, 0.3018, 0.3619, 0.2967, 0.3637, 0.313, 0.3489, 0.2967, 0.3637, 0.2825, 0.3819, 0.295, 0.3621, 0.2808, 0.381, 0.295, 0.3621, 0.2825, 0.3819, 0.4845, 0.5089, 0.4865, 0.5093, 0.4857, 0.5202, 0.4845, 0.5089, 0.4857, 0.5202, 0.4841, 0.52, 0.2825, 0.3819, 0.2967, 0.3637, 0.2845, 0.3832, 0.2825, 0.3819, 0.2845, 0.3832, 0.2784, 0.393, 0.2825, 0.3819, 0.2784, 0.393, 0.2764, 0.3917, 0.4857, 0.5202, 0.4858, 0.5315, 0.4842, 0.5313, 0.4857, 0.5202, 0.4842, 0.5313, 0.4841, 0.52, 0.4842, 0.5313, 0.4819, 0.5276, 0.4841, 0.52, 0.2743, 0.4035, 0.2784, 0.393, 0.2783, 0.4006, 0.2743, 0.4035, 0.2783, 0.4006, 0.2714, 0.4141, 0.2764, 0.3917, 0.2784, 0.393, 0.2723, 0.4023, 0.2723, 0.4023, 0.2743, 0.4035, 0.2692, 0.4131, 0.2743, 0.4035, 0.2723, 0.4023, 0.2784, 0.393, 0.2714, 0.4141, 0.2693, 0.4246, 0.2666, 0.4235, 0.2714, 0.4141, 0.2666, 0.4235, 0.2692, 0.4131, 0.2714, 0.4141, 0.2692, 0.4131, 0.2743, 0.4035, 0.2666, 0.435, 0.2666, 0.4235, 0.2693, 0.4246, 0.2666, 0.435, 0.2693, 0.4246, 0.2685, 0.4352, 0.4821, 0.5512, 0.4847, 0.5646, 0.4813, 0.5764, 0.4847, 0.5646, 0.484, 0.5975, 0.4813, 0.5764, 0.484, 0.5975, 0.4847, 0.5646, 0.486, 0.5973, 0.4865, 0.5646, 0.486, 0.5973, 0.4847, 0.5646, 0.2657, 0.4681, 0.2666, 0.435, 0.2679, 0.4682, 0.27, 0.4683, 0.2679, 0.4682, 0.2685, 0.4352, 0.2685, 0.4352, 0.2679, 0.4682, 0.2666, 0.435, 0.484, 0.5975, 0.4815, 0.5975, 0.4813, 0.5764, 0.4785, 0.5973, 0.4796, 0.5646, 0.4815, 0.5975, 0.4796, 0.5646, 0.4785, 0.5973, 0.4774, 0.5648, 0.97, 0.5304, 0.9873, 0.5017, 0.9729, 0.5316, 0.9684, 0.5296, 0.9794, 0.5085, 0.97, 0.5304, 0.4796, 0.5646, 0.4813, 0.5764, 0.4815, 0.5975, 0.5001, 0.532, 0.5005, 0.5398, 0.4976, 0.5327, 0.5001, 0.532, 0.4976, 0.5327, 0.4967, 0.5247, 0.5001, 0.532, 0.4967, 0.5247, 0.4998, 0.524, 0.3073, 0.9968, 0.3004, 1.0, 0.3059, 0.9956, 0.3073, 0.9968, 0.3059, 0.9956, 0.3137, 0.9917, 0.2989, 0.9978, 0.3059, 0.9956, 0.3004, 1.0, 0.3059, 0.9956, 0.2989, 0.9978, 0.3122, 0.9893, 0.3059, 0.9956, 0.3122, 0.9893, 0.3137, 0.9917, 0.2979, 0.9959, 0.3069, 0.9901, 0.2989, 0.9978, 0.3159, 0.9822, 0.319, 0.9825, 0.3069, 0.9901, 0.3069, 0.9901, 0.319, 0.9825, 0.3122, 0.9893, 0.3199, 0.9853, 0.3122, 0.9893, 0.319, 0.9825, 0.5004, 0.5159, 0.4998, 0.524, 0.4977, 0.5153, 0.4977, 0.5153, 0.4998, 0.524, 0.4967, 0.5247, 0.4977, 0.5153, 0.4967, 0.5247, 0.496, 0.5159, 0.5005, 0.5398, 0.4967, 0.5393, 0.4976, 0.5327, 0.3069, 0.9901, 0.3122, 0.9893, 0.2989, 0.9978, 0.3199, 0.9853, 0.3137, 0.9917, 0.3122, 0.9893, 0.2657, 0.4643, 0.2557, 0.4645, 0.2412, 0.4593, 0.2654, 0.4678, 0.2557, 0.4645, 0.2657, 0.4643, 0.2557, 0.4645, 0.2654, 0.4678, 0.2582, 0.4671, 0.2557, 0.4645, 0.2582, 0.4671, 0.2499, 0.4647, 0.5042, 0.5326, 0.5046, 0.5393, 0.5024, 0.5326, 0.5042, 0.5326, 0.5024, 0.5326, 0.5025, 0.5242, 0.5042, 0.5326, 0.5025, 0.5242, 0.5048, 0.5242, 0.4998, 0.524, 0.5025, 0.5242, 0.5001, 0.532, 0.4998, 0.524, 0.5004, 0.5159, 0.5025, 0.5242, 0.2408, 0.461, 0.2499, 0.4647, 0.2411, 0.4631, 0.2499, 0.4647, 0.2408, 0.461, 0.2557, 0.4645, 0.2412, 0.4593, 0.2557, 0.4645, 0.2408, 0.461, 0.5005, 0.5398, 0.5001, 0.532, 0.5024, 0.5326, 0.5005, 0.5398, 0.5024, 0.5326, 0.5046, 0.5393, 0.5001, 0.532, 0.5025, 0.5242, 0.5024, 0.5326, 0.5035, 0.5158, 0.5048, 0.5242, 0.5025, 0.5242, 0.5004, 0.5159, 0.5035, 0.5158, 0.5025, 0.5242, 0.2412, 0.4593, 0.2408, 0.461, 0.2264, 0.4509, 0.5037, 0.5115, 0.5035, 0.5158, 0.5019, 0.5116, 0.5037, 0.5115, 0.5019, 0.5116, 0.5025, 0.4969, 0.5037, 0.5115, 0.5025, 0.4969, 0.5047, 0.4972, 0.5035, 0.5158, 0.5004, 0.5159, 0.5019, 0.5116, 0.5004, 0.4739, 0.5024, 0.4823, 0.4998, 0.4944, 0.5024, 0.4823, 0.5004, 0.4739, 0.503, 0.4683, 0.5024, 0.4823, 0.503, 0.4683, 0.5048, 0.4686, 0.5024, 0.4823, 0.5048, 0.4686, 0.5041, 0.4825, 0.5024, 0.4823, 0.5041, 0.4825, 0.5025, 0.4969, 0.5024, 0.4823, 0.5025, 0.4969, 0.4998, 0.4944, 0.7371, 0.5157, 0.7345, 0.51, 0.7371, 0.4947, 0.7371, 0.5373, 0.7348, 0.5302, 0.7371, 0.5157, 0.7379, 0.5583, 0.735, 0.5542, 0.7371, 0.5373, 0.7371, 0.5373, 0.735, 0.5542, 0.7344, 0.5403, 0.7371, 0.5373, 0.7344, 0.5403, 0.7348, 0.5302, 0.1755, 0.3667, 0.1757, 0.3783, 0.1734, 0.3692, 0.1755, 0.3667, 0.1734, 0.3692, 0.1728, 0.3599, 0.186, 0.3995, 0.1786, 0.3857, 0.179, 0.3695, 0.1922, 0.4152, 0.1833, 0.3998, 0.186, 0.3995, 0.2088, 0.4342, 0.2028, 0.4316, 0.1922, 0.4152, 0.2028, 0.4316, 0.2088, 0.4342, 0.2136, 0.4425, 0.1755, 0.3667, 0.179, 0.3695, 0.1786, 0.3857, 0.1755, 0.3667, 0.1786, 0.3857, 0.1757, 0.3783, 0.1786, 0.3857, 0.186, 0.3995, 0.1833, 0.3998, 0.5025, 0.4969, 0.5041, 0.4825, 0.5047, 0.4972, 0.2264, 0.4509, 0.2136, 0.4425, 0.2088, 0.4342, 0.2408, 0.461, 0.2371, 0.461, 0.2247, 0.4526, 0.2408, 0.461, 0.2247, 0.4526, 0.2264, 0.4509, 0.2408, 0.461, 0.2411, 0.4631, 0.2371, 0.461, 0.2119, 0.444, 0.2136, 0.4425, 0.2247, 0.4526, 0.2119, 0.444, 0.2009, 0.433, 0.2028, 0.4316, 0.2119, 0.444, 0.2028, 0.4316, 0.2136, 0.4425, 0.2264, 0.4509, 0.2247, 0.4526, 0.2136, 0.4425, 0.5004, 0.5159, 0.4998, 0.4944, 0.5019, 0.5116, 0.4998, 0.4944, 0.5025, 0.4969, 0.5019, 0.5116, 0.7332, 0.4813, 0.7348, 0.4809, 0.7344, 0.5006, 0.2009, 0.433, 0.1876, 0.4161, 0.1895, 0.4155, 0.2028, 0.4316, 0.2009, 0.433, 0.1895, 0.4155, 0.2028, 0.4316, 0.1895, 0.4155, 0.1922, 0.4152, 0.7344, 0.5006, 0.7345, 0.51, 0.7323, 0.5105, 0.7344, 0.5006, 0.7323, 0.5105, 0.7323, 0.5007, 0.1833, 0.3998, 0.1922, 0.4152, 0.1895, 0.4155, 0.1833, 0.3998, 0.1895, 0.4155, 0.1847, 0.4065, 0.737, 0.4751, 0.7371, 0.4947, 0.7348, 0.4809, 0.7338, 0.5209, 0.7345, 0.51, 0.7371, 0.5157, 0.7338, 0.5209, 0.7371, 0.5157, 0.7348, 0.5302, 0.7338, 0.5209, 0.7348, 0.5302, 0.7332, 0.5302, 0.7323, 0.5105, 0.7345, 0.51, 0.7338, 0.5209, 0.1847, 0.4065, 0.1791, 0.3971, 0.1833, 0.3998, 0.1786, 0.3857, 0.1833, 0.3998, 0.1791, 0.3971, 0.1786, 0.3857, 0.1791, 0.3971, 0.1768, 0.388, 0.1786, 0.3857, 0.1768, 0.388, 0.1757, 0.3783, 0.7371, 0.4947, 0.7345, 0.51, 0.7344, 0.5006, 0.7371, 0.4947, 0.7344, 0.5006, 0.7348, 0.4809, 0.7332, 0.5302, 0.7348, 0.5302, 0.7344, 0.5403, 0.7332, 0.5302, 0.7344, 0.5403, 0.7323, 0.5399, 0.7333, 0.5493, 0.7323, 0.5399, 0.7344, 0.5403, 0.7333, 0.5493, 0.7344, 0.5403, 0.735, 0.5542, 0.7333, 0.5493, 0.735, 0.5542, 0.7334, 0.5586, 0.7379, 0.5583, 0.7379, 0.6603, 0.735, 0.5542, 0.5242, 0.4683, 0.5242, 0.5819, 0.5224, 0.4742, 0.74, 0.6644, 0.7419, 0.5524, 0.7414, 0.6645, 0.3311, 0.8689, 0.2794, 0.7686, 0.3339, 0.8696, 0.2788, 0.7729, 0.2794, 0.7686, 0.3274, 0.8654, 0.3274, 0.8654, 0.2794, 0.7686, 0.3311, 0.8689, 0.2794, 0.7686, 0.281, 0.7674, 0.3339, 0.8696, 0.74, 0.6644, 0.7379, 0.6603, 0.7401, 0.5587, 0.7401, 0.5587, 0.7379, 0.6603, 0.7379, 0.5583, 0.7379, 0.6603, 0.7345, 0.6647, 0.735, 0.5542, 0.735, 0.5542, 0.7345, 0.6647, 0.7334, 0.5586, 0.7345, 0.6647, 0.7323, 0.6646, 0.7334, 0.5586, 0.1728, 0.3599, 0.174, 0.2514, 0.1755, 0.3667, 0.174, 0.2514, 0.1765, 0.2518, 0.1755, 0.3667, 0.1755, 0.3667, 0.1765, 0.2518, 0.179, 0.3695, 0.7345, 0.6647, 0.7344, 0.6807, 0.7324, 0.6809, 0.7345, 0.6647, 0.7324, 0.6809, 0.7323, 0.6646, 0.7371, 0.7002, 0.7345, 0.6969, 0.7371, 0.6802, 0.7345, 0.6969, 0.7371, 0.7002, 0.7349, 0.7131, 0.7345, 0.6969, 0.7349, 0.7131, 0.7333, 0.7134, 0.7345, 0.6969, 0.7344, 0.6807, 0.7371, 0.6802, 0.7372, 0.7382, 0.7344, 0.7242, 0.7372, 0.7198, 0.2367, 0.5801, 0.2387, 0.5923, 0.2361, 0.5986, 0.2368, 0.5605, 0.2396, 0.5715, 0.2367, 0.5801, 0.2368, 0.5605, 0.2374, 0.5402, 0.2395, 0.5498, 0.2368, 0.5605, 0.2395, 0.5498, 0.2403, 0.5611, 0.2368, 0.5605, 0.2403, 0.5611, 0.2396, 0.5715, 0.2374, 0.5402, 0.2405, 0.5416, 0.2395, 0.5498, 0.1482, 0.1783, 0.1409, 0.1745, 0.1224, 0.1553, 0.1609, 0.1955, 0.1608, 0.2004, 0.1482, 0.1783, 0.1608, 0.2004, 0.1551, 0.1938, 0.1488, 0.1833, 0.1608, 0.2004, 0.1488, 0.1833, 0.1482, 0.1783, 0.2387, 0.5923, 0.2367, 0.5801, 0.2395, 0.5822, 0.2387, 0.5923, 0.2395, 0.5822, 0.2404, 0.5925, 0.2387, 0.5923, 0.2404, 0.5925, 0.2393, 0.6031, 0.2387, 0.5923, 0.2393, 0.6031, 0.2361, 0.5986, 0.7372, 0.7382, 0.7338, 0.7344, 0.7344, 0.7242, 0.174, 0.2514, 0.172, 0.2352, 0.1748, 0.2365, 0.174, 0.2514, 0.1748, 0.2365, 0.1765, 0.2518, 0.172, 0.2352, 0.1677, 0.2193, 0.1693, 0.2164, 0.172, 0.2352, 0.1693, 0.2164, 0.1748, 0.2365, 0.7371, 0.6802, 0.7344, 0.6807, 0.7345, 0.6647, 0.7371, 0.6802, 0.7345, 0.6647, 0.7379, 0.6603, 0.7324, 0.6809, 0.7344, 0.6807, 0.7324, 0.6973, 0.7333, 0.7134, 0.7349, 0.7131, 0.7344, 0.7242, 0.7333, 0.7134, 0.7344, 0.7242, 0.7324, 0.7249, 0.1677, 0.2193, 0.1608, 0.2004, 0.1693, 0.2164, 0.1608, 0.2004, 0.1602, 0.2045, 0.1551, 0.1938, 0.1693, 0.2164, 0.1608, 0.2004, 0.1609, 0.1955, 0.1602, 0.2045, 0.1608, 0.2004, 0.1677, 0.2193, 0.7333, 0.7134, 0.7324, 0.6973, 0.7345, 0.6969, 0.7344, 0.6807, 0.7345, 0.6969, 0.7324, 0.6973, 0.7372, 0.7198, 0.7344, 0.7242, 0.7349, 0.7131, 0.7372, 0.7198, 0.7349, 0.7131, 0.7371, 0.7002, 0.1535, 0.1949, 0.1473, 0.1857, 0.1551, 0.1938, 0.1409, 0.1745, 0.1482, 0.1783, 0.1488, 0.1833, 0.1409, 0.1745, 0.1297, 0.1645, 0.1224, 0.1553, 0.1473, 0.1857, 0.1395, 0.1763, 0.1409, 0.1745, 0.1473, 0.1857, 0.1409, 0.1745, 0.1488, 0.1833, 0.1473, 0.1857, 0.1488, 0.1833, 0.1551, 0.1938, 0.1395, 0.1763, 0.1314, 0.1682, 0.1297, 0.1645, 0.1395, 0.1763, 0.1297, 0.1645, 0.1409, 0.1745, 0.2395, 0.5822, 0.2396, 0.5715, 0.2418, 0.5715, 0.2395, 0.5822, 0.2418, 0.5715, 0.2412, 0.5822, 0.2395, 0.5822, 0.2412, 0.5822, 0.2404, 0.5925, 0.2396, 0.5715, 0.2403, 0.5611, 0.2418, 0.5715, 0.1297, 0.1645, 0.1314, 0.1682, 0.1225, 0.161, 0.1225, 0.161, 0.1132, 0.1539, 0.1297, 0.1645, 0.1297, 0.1645, 0.1132, 0.1539, 0.1224, 0.1553, 0.2396, 0.5715, 0.2395, 0.5822, 0.2367, 0.5801, 0.1125, 0.1566, 0.1013, 0.1493, 0.1132, 0.1539, 0.1125, 0.1566, 0.1132, 0.1539, 0.1225, 0.161, 0.1132, 0.1539, 0.1009, 0.1466, 0.1224, 0.1553, 0.1132, 0.1539, 0.1013, 0.1493, 0.1009, 0.1466, 0.2418, 0.5482, 0.2403, 0.5611, 0.2395, 0.5498, 0.2418, 0.5482, 0.2395, 0.5498, 0.2405, 0.5416, 0.073, 0.1343, 0.1009, 0.1466, 0.08469, 0.1423, 0.073, 0.1343, 0.08469, 0.1423, 0.06531, 0.1331, 0.073, 0.1343, 0.06531, 0.1331, 0.05338, 0.122, 0.09436, 0.1479, 0.08469, 0.1423, 0.1013, 0.1493, 0.2403, 0.5304, 0.2405, 0.5416, 0.2385, 0.5306, 0.2403, 0.5304, 0.2385, 0.5306, 0.2399, 0.5095, 0.2405, 0.5416, 0.2374, 0.5402, 0.2385, 0.5306, 0.236, 0.4937, 0.2382, 0.5094, 0.236, 0.5169, 0.2382, 0.5094, 0.236, 0.4937, 0.2384, 0.4882, 0.2382, 0.5094, 0.2384, 0.4882, 0.2401, 0.4885, 0.2382, 0.5094, 0.2401, 0.4885, 0.2399, 0.5095, 0.2382, 0.5094, 0.2399, 0.5095, 0.2385, 0.5306, 0.2382, 0.5094, 0.2385, 0.5306, 0.236, 0.5169, 0.2556, 0.5039, 0.2527, 0.4866, 0.2554, 0.4822, 0.2558, 0.5269, 0.2535, 0.5194, 0.2556, 0.5039, 0.2561, 0.5505, 0.2534, 0.5418, 0.2558, 0.5269, 0.2563, 0.5738, 0.2542, 0.565, 0.2561, 0.5505, 0.2542, 0.565, 0.2525, 0.5644, 0.2534, 0.5531, 0.2542, 0.565, 0.2534, 0.5531, 0.2561, 0.5505, 0.002925, 0.03346, 0.002806, 0.04447, 0.0005153, 0.03305, 0.02278, 0.08808, 0.01345, 0.07615, 0.01289, 0.06769, 0.0329, 0.1045, 0.04733, 0.1206, 0.03055, 0.1057, 0.0329, 0.1045, 0.03055, 0.1057, 0.01841, 0.08609, 0.0329, 0.1045, 0.01841, 0.08609, 0.02278, 0.08808, 0.002925, 0.03346, 0.005759, 0.05004, 0.002806, 0.04447, 0.005759, 0.05004, 0.01289, 0.06769, 0.009216, 0.06566, 0.005759, 0.05004, 0.009216, 0.06566, 0.004856, 0.0551, 0.02278, 0.08808, 0.01841, 0.08609, 0.01345, 0.07615, 0.08469, 0.1423, 0.09436, 0.1479, 0.08346, 0.1441, 0.08469, 0.1423, 0.08346, 0.1441, 0.06531, 0.1331, 0.06531, 0.1331, 0.08346, 0.1441, 0.06392, 0.1349, 0.06531, 0.1331, 0.06392, 0.1349, 0.04733, 0.1206, 0.1009, 0.1466, 0.1013, 0.1493, 0.08469, 0.1423, 0.06392, 0.1349, 0.04568, 0.1221, 0.04733, 0.1206, 0.05338, 0.122, 0.06531, 0.1331, 0.04733, 0.1206, 0.05338, 0.122, 0.04733, 0.1206, 0.0329, 0.1045, 0.2374, 0.5402, 0.236, 0.5169, 0.2385, 0.5306, 0.2401, 0.4885, 0.2384, 0.4882, 0.2396, 0.4678, 0.2401, 0.4885, 0.2396, 0.4678, 0.2418, 0.4687, 0.03055, 0.1057, 0.04733, 0.1206, 0.04568, 0.1221, 0.2367, 0.4717, 0.2396, 0.4678, 0.2384, 0.4882, 0.2367, 0.4717, 0.2384, 0.4882, 0.236, 0.4937, 0.02887, 0.1067, 0.01634, 0.08698, 0.03055, 0.1057, 0.01841, 0.08609, 0.03055, 0.1057, 0.01634, 0.08698, 0.01841, 0.08609, 0.01634, 0.08698, 0.01345, 0.07615, 0.2518, 0.5084, 0.2527, 0.4866, 0.2534, 0.5081, 0.2518, 0.5084, 0.2534, 0.5081, 0.2519, 0.5195, 0.01345, 0.07615, 0.01634, 0.08698, 0.01113, 0.07666, 0.01345, 0.07615, 0.01113, 0.07666, 0.009216, 0.06566, 0.009216, 0.06566, 0.01289, 0.06769, 0.01345, 0.07615, 0.2527, 0.4866, 0.2556, 0.5039, 0.2534, 0.5081, 0.2526, 0.5313, 0.2535, 0.5194, 0.2558, 0.5269, 0.2526, 0.5313, 0.2558, 0.5269, 0.2534, 0.5418, 0.01113, 0.07666, 0.006229, 0.06569, 0.009216, 0.06566, 0.004856, 0.0551, 0.009216, 0.06566, 0.006229, 0.06569, 0.004856, 0.0551, 0.002806, 0.04447, 0.005759, 0.05004, 0.2526, 0.5313, 0.2519, 0.5195, 0.2535, 0.5194, 0.2519, 0.5195, 0.2534, 0.5081, 0.2535, 0.5194, 0.2556, 0.5039, 0.2535, 0.5194, 0.2534, 0.5081, 0.2534, 0.5418, 0.2534, 0.5531, 0.2513, 0.5527, 0.2534, 0.5418, 0.2513, 0.5527, 0.2512, 0.5418, 0.2534, 0.5418, 0.2512, 0.5418, 0.2526, 0.5313, 0.2525, 0.5644, 0.2513, 0.5527, 0.2534, 0.5531, 0.005759, 0.05004, 0.002925, 0.03346, 0.004211, 0.0, 0.2534, 0.5531, 0.2534, 0.5418, 0.2561, 0.5505, 0.004211, 0.0, 0.002925, 0.03346, 0.0, 0.000201, 0.2563, 0.5738, 0.2572, 0.5968, 0.2542, 0.565, 0.2601, 0.5642, 0.2602, 0.5966, 0.2584, 0.5643, 0.33, 0.4989, 0.3146, 0.4693, 0.3323, 0.4978, 0.3233, 0.4914, 0.3123, 0.4704, 0.33, 0.4989, 0.3123, 0.4704, 0.3146, 0.4693, 0.33, 0.4989, 0.3146, 0.4693, 0.3171, 0.4683, 0.3323, 0.4978, 0.2602, 0.5966, 0.2572, 0.5968, 0.2584, 0.5643, 0.2584, 0.5643, 0.2572, 0.5968, 0.2563, 0.5738, 0.2572, 0.5968, 0.2532, 0.5967, 0.2542, 0.565, 0.2542, 0.565, 0.2532, 0.5967, 0.2525, 0.5644, 0.0005153, 0.03305, 0.0, 0.000201, 0.002925, 0.03346, 0.5224, 0.5299, 0.5194, 0.5299, 0.5219, 0.5198, 0.5194, 0.5299, 0.5189, 0.5185, 0.5219, 0.5198, 0.5186, 0.5081, 0.5216, 0.5081, 0.5189, 0.5185, 0.5216, 0.5081, 0.5219, 0.5198, 0.5189, 0.5185, 0.5186, 0.5081, 0.5187, 0.4877, 0.5216, 0.5081, 0.5216, 0.5081, 0.5187, 0.4877, 0.5218, 0.4877, 0.7546, 0.712, 0.7577, 0.7306, 0.7546, 0.7306, 0.7577, 0.7306, 0.7546, 0.712, 0.7577, 0.712, 0.7546, 0.6715, 0.7577, 0.6921, 0.7546, 0.6921, 0.7577, 0.6921, 0.7546, 0.6715, 0.7577, 0.6715, 0.7577, 0.6511, 0.7577, 0.6715, 0.7546, 0.6511, 0.7546, 0.6511, 0.7577, 0.6715, 0.7546, 0.6715, 0.7577, 0.6921, 0.7577, 0.712, 0.7546, 0.6921, 0.7546, 0.6921, 0.7577, 0.712, 0.7546, 0.712, 0.5224, 0.4683, 0.5218, 0.4877, 0.5194, 0.4683, 0.5194, 0.4683, 0.5218, 0.4877, 0.5187, 0.4877, 0.5004, 0.5159, 0.4977, 0.5153, 0.4998, 0.4944, 0.4977, 0.5153, 0.496, 0.5159, 0.496, 0.5115, 0.4977, 0.5153, 0.496, 0.5115, 0.4973, 0.4973, 0.319, 0.9825, 0.3293, 0.9682, 0.3226, 0.9817, 0.319, 0.9825, 0.3226, 0.9817, 0.3199, 0.9853, 0.3351, 0.9456, 0.3344, 0.9546, 0.3273, 0.9648, 0.3344, 0.9546, 0.3351, 0.9456, 0.3394, 0.9402, 0.3344, 0.9546, 0.3394, 0.9402, 0.336, 0.9552, 0.3344, 0.9546, 0.336, 0.9552, 0.3293, 0.9682, 0.3344, 0.9546, 0.3293, 0.9682, 0.3273, 0.9648, 0.3391, 0.9048, 0.3422, 0.9099, 0.3391, 0.9254, 0.3352, 0.8846, 0.3378, 0.8855, 0.3391, 0.9048, 0.3274, 0.8654, 0.3311, 0.8689, 0.3352, 0.8846, 0.3311, 0.8689, 0.3339, 0.8696, 0.3378, 0.8855, 0.7401, 0.5587, 0.7397, 0.5495, 0.7419, 0.5524, 0.7397, 0.5495, 0.7398, 0.54, 0.7419, 0.5401, 0.7397, 0.5495, 0.7419, 0.5401, 0.7419, 0.5524, 0.7401, 0.5587, 0.7379, 0.5583, 0.7397, 0.5495, 0.7371, 0.5157, 0.7397, 0.5297, 0.7371, 0.5373, 0.7371, 0.4947, 0.7393, 0.5101, 0.7371, 0.5157, 0.737, 0.4751, 0.7393, 0.4809, 0.7371, 0.4947, 0.4986, 0.4683, 0.5004, 0.4739, 0.4976, 0.4826, 0.7393, 0.4809, 0.7397, 0.4677, 0.7409, 0.4814, 0.7393, 0.4809, 0.7409, 0.4814, 0.7393, 0.5002, 0.7393, 0.4809, 0.7393, 0.5002, 0.7371, 0.4947, 0.3352, 0.8846, 0.3311, 0.8689, 0.3378, 0.8855, 0.7397, 0.5495, 0.7371, 0.5373, 0.7398, 0.54, 0.7397, 0.5297, 0.7371, 0.5157, 0.7393, 0.5202, 0.7397, 0.5297, 0.7393, 0.5202, 0.741, 0.5204, 0.7397, 0.5297, 0.7398, 0.54, 0.7371, 0.5373, 0.7371, 0.4947, 0.7393, 0.5002, 0.7393, 0.5101, 0.4998, 0.4944, 0.4977, 0.5153, 0.4973, 0.4973, 0.4998, 0.4944, 0.4973, 0.4973, 0.4976, 0.4826, 0.4998, 0.4944, 0.4976, 0.4826, 0.5004, 0.4739, 0.336, 0.9552, 0.3378, 0.9561, 0.3293, 0.9682, 0.336, 0.9552, 0.3415, 0.941, 0.3378, 0.9561, 0.3378, 0.9561, 0.3313, 0.9701, 0.3293, 0.9682, 0.3226, 0.9817, 0.3293, 0.9682, 0.3313, 0.9701, 0.3159, 0.9822, 0.3273, 0.9648, 0.319, 0.9825, 0.3273, 0.9648, 0.3293, 0.9682, 0.319, 0.9825, 0.336, 0.9552, 0.3394, 0.9402, 0.3415, 0.941, 0.3394, 0.9402, 0.3423, 0.9201, 0.3445, 0.9206, 0.3394, 0.9402, 0.3445, 0.9206, 0.3415, 0.941, 0.7409, 0.4814, 0.7409, 0.5005, 0.7393, 0.5002, 0.3423, 0.9201, 0.3422, 0.9099, 0.3445, 0.9103, 0.3423, 0.9201, 0.3445, 0.9103, 0.3445, 0.9206, 0.7393, 0.5101, 0.7393, 0.5002, 0.7409, 0.5005, 0.7393, 0.5101, 0.7409, 0.5005, 0.741, 0.5104, 0.7393, 0.5101, 0.741, 0.5104, 0.7393, 0.5202, 0.7393, 0.5101, 0.7393, 0.5202, 0.7371, 0.5157, 0.3351, 0.9456, 0.3391, 0.9254, 0.3394, 0.9402, 0.3413, 0.9, 0.3422, 0.9099, 0.3391, 0.9048, 0.3413, 0.9, 0.3391, 0.9048, 0.3378, 0.8855, 0.3413, 0.9, 0.3378, 0.8855, 0.3409, 0.8905, 0.3445, 0.9103, 0.3422, 0.9099, 0.3437, 0.9003, 0.7397, 0.5297, 0.741, 0.5204, 0.7418, 0.5304, 0.7397, 0.5297, 0.7418, 0.5304, 0.7398, 0.54, 0.3437, 0.9003, 0.3413, 0.9, 0.3409, 0.8905, 0.741, 0.5204, 0.7393, 0.5202, 0.741, 0.5104, 0.3413, 0.9, 0.3437, 0.9003, 0.3422, 0.9099, 0.3391, 0.9254, 0.3422, 0.9099, 0.3423, 0.9201, 0.3391, 0.9254, 0.3423, 0.9201, 0.3394, 0.9402, 0.3409, 0.8905, 0.3378, 0.8855, 0.3383, 0.8812, 0.7419, 0.5401, 0.7398, 0.54, 0.7418, 0.5304, 0.7371, 0.5373, 0.7397, 0.5495, 0.7379, 0.5583, 0.3339, 0.8696, 0.3383, 0.8812, 0.3378, 0.8855, 0.7546, 0.6511, 0.7546, 0.5495, 0.7577, 0.6511, 0.7546, 0.5495, 0.7577, 0.5495, 0.7577, 0.6511, 0.7371, 0.6802, 0.7379, 0.6603, 0.74, 0.6644, 0.7371, 0.6802, 0.74, 0.6644, 0.7405, 0.681, 0.7371, 0.6802, 0.7405, 0.681, 0.7398, 0.6971, 0.7371, 0.6802, 0.7398, 0.6971, 0.7371, 0.7002, 0.2794, 0.7686, 0.2734, 0.7526, 0.276, 0.7517, 0.2794, 0.7686, 0.276, 0.7517, 0.281, 0.7674, 0.2788, 0.7729, 0.2707, 0.7535, 0.2794, 0.7686, 0.2663, 0.7329, 0.2691, 0.7362, 0.2707, 0.7535, 0.2691, 0.7362, 0.2663, 0.7329, 0.2682, 0.7198, 0.2691, 0.7362, 0.2682, 0.7198, 0.2708, 0.7362, 0.2691, 0.7362, 0.2708, 0.7362, 0.2734, 0.7526, 0.2691, 0.7362, 0.2734, 0.7526, 0.2707, 0.7535, 0.269, 0.6911, 0.2688, 0.7082, 0.2657, 0.7119, 0.2759, 0.6711, 0.2734, 0.6853, 0.269, 0.6911, 0.2864, 0.6526, 0.2806, 0.6673, 0.2759, 0.6711, 0.2864, 0.6526, 0.2979, 0.6387, 0.288, 0.6543, 0.2864, 0.6526, 0.288, 0.6543, 0.2806, 0.6673, 0.2979, 0.6387, 0.3022, 0.6397, 0.288, 0.6543, 0.2344, 0.5405, 0.2324, 0.5613, 0.232, 0.5412, 0.2893, 0.6554, 0.3045, 0.6405, 0.2911, 0.6561, 0.2893, 0.6554, 0.2911, 0.6561, 0.2845, 0.6651, 0.2893, 0.6554, 0.2845, 0.6651, 0.2806, 0.6673, 0.2374, 0.5402, 0.2368, 0.5605, 0.2344, 0.5405, 0.2367, 0.5801, 0.2347, 0.5714, 0.2368, 0.5605, 0.2361, 0.5986, 0.2332, 0.5922, 0.2367, 0.5801, 0.7372, 0.7198, 0.7394, 0.7241, 0.7372, 0.7382, 0.7394, 0.7241, 0.7372, 0.7198, 0.7394, 0.7131, 0.7394, 0.7241, 0.7394, 0.7131, 0.741, 0.7133, 0.7394, 0.7241, 0.741, 0.7133, 0.741, 0.7244, 0.7394, 0.7241, 0.741, 0.7244, 0.7405, 0.7347, 0.7394, 0.7241, 0.7405, 0.7347, 0.7372, 0.7382, 0.2734, 0.6853, 0.2759, 0.6711, 0.2806, 0.6673, 0.2734, 0.6853, 0.2806, 0.6673, 0.2787, 0.6747, 0.2734, 0.6853, 0.2706, 0.6965, 0.269, 0.6911, 0.269, 0.6911, 0.2706, 0.6965, 0.2688, 0.7082, 0.74, 0.6644, 0.7414, 0.6645, 0.7405, 0.681, 0.2707, 0.7535, 0.2734, 0.7526, 0.2794, 0.7686, 0.276, 0.7517, 0.2734, 0.7526, 0.2708, 0.7362, 0.7405, 0.681, 0.7419, 0.6972, 0.7398, 0.6971, 0.2682, 0.7198, 0.2706, 0.7197, 0.2708, 0.7362, 0.2682, 0.7198, 0.2688, 0.7082, 0.2711, 0.7081, 0.2682, 0.7198, 0.2711, 0.7081, 0.2706, 0.7197, 0.7398, 0.6971, 0.7419, 0.6972, 0.741, 0.7133, 0.7398, 0.6971, 0.741, 0.7133, 0.7394, 0.7131, 0.7371, 0.7002, 0.7398, 0.6971, 0.7394, 0.7131, 0.7371, 0.7002, 0.7394, 0.7131, 0.7372, 0.7198, 0.2657, 0.7119, 0.2688, 0.7082, 0.2682, 0.7198, 0.2657, 0.7119, 0.2682, 0.7198, 0.2663, 0.7329, 0.2688, 0.7082, 0.2706, 0.6965, 0.2733, 0.6969, 0.2688, 0.7082, 0.2733, 0.6969, 0.2711, 0.7081, 0.7405, 0.7452, 0.7372, 0.7382, 0.7405, 0.7347, 0.2332, 0.5922, 0.234, 0.582, 0.2367, 0.5801, 0.2733, 0.6969, 0.2706, 0.6965, 0.2764, 0.6854, 0.2764, 0.6854, 0.2734, 0.6853, 0.2787, 0.6747, 0.2764, 0.6854, 0.2787, 0.6747, 0.2806, 0.6753, 0.234, 0.582, 0.2347, 0.5714, 0.2367, 0.5801, 0.2734, 0.6853, 0.2764, 0.6854, 0.2706, 0.6965, 0.2787, 0.6747, 0.2806, 0.6673, 0.2845, 0.6651, 0.2806, 0.6753, 0.2787, 0.6747, 0.2845, 0.6651, 0.234, 0.582, 0.2332, 0.5716, 0.2347, 0.5714, 0.2368, 0.5605, 0.2347, 0.5714, 0.2342, 0.5608, 0.2368, 0.5605, 0.2342, 0.5608, 0.2344, 0.5405, 0.2347, 0.5714, 0.2332, 0.5716, 0.2342, 0.5608, 0.3022, 0.6397, 0.2893, 0.6554, 0.288, 0.6543, 0.2806, 0.6673, 0.288, 0.6543, 0.2893, 0.6554, 0.7577, 0.5495, 0.7546, 0.5495, 0.7577, 0.5287, 0.7546, 0.5495, 0.7546, 0.5287, 0.7577, 0.5287, 0.7546, 0.5287, 0.7546, 0.5076, 0.7577, 0.5287, 0.7577, 0.5287, 0.7546, 0.5076, 0.7577, 0.5076, 0.7546, 0.4677, 0.7577, 0.4871, 0.7546, 0.4871, 0.7577, 0.4871, 0.7546, 0.4677, 0.7577, 0.4677, 0.2639, 0.5079, 0.261, 0.4873, 0.264, 0.4873, 0.261, 0.4873, 0.2639, 0.5079, 0.2609, 0.5079, 0.2612, 0.5258, 0.2609, 0.5079, 0.2642, 0.5289, 0.2642, 0.5289, 0.2609, 0.5079, 0.2639, 0.5079, 0.261, 0.4873, 0.2617, 0.4678, 0.264, 0.4873, 0.264, 0.4873, 0.2617, 0.4678, 0.2647, 0.4678, 0.7577, 0.4871, 0.7577, 0.5076, 0.7546, 0.4871, 0.7546, 0.4871, 0.7577, 0.5076, 0.7546, 0.5076, 0.2642, 0.5289, 0.2647, 0.5514, 0.2612, 0.5258, 0.2612, 0.5258, 0.2647, 0.5514, 0.2617, 0.5515, 0.264, 0.5945, 0.2616, 0.5736, 0.2646, 0.5735, 0.2616, 0.5736, 0.264, 0.5945, 0.2609, 0.5946, 0.5117, 0.536, 0.5147, 0.558, 0.5117, 0.558, 0.5147, 0.558, 0.5117, 0.536, 0.5147, 0.536, 0.5117, 0.4913, 0.5147, 0.5136, 0.5117, 0.5136, 0.5117, 0.4913, 0.5147, 0.4913, 0.5147, 0.5136, 0.5147, 0.5136, 0.5147, 0.536, 0.5117, 0.5136, 0.5117, 0.5136, 0.5147, 0.536, 0.5117, 0.536, 0.5147, 0.558, 0.5147, 0.5787, 0.5117, 0.558, 0.5117, 0.558, 0.5147, 0.5787, 0.5117, 0.5787, 0.2616, 0.5736, 0.2617, 0.5515, 0.2646, 0.5735, 0.2646, 0.5735, 0.2617, 0.5515, 0.2647, 0.5514, 0.2374, 0.5402, 0.2344, 0.5405, 0.236, 0.5169, 0.236, 0.5169, 0.2344, 0.5405, 0.234, 0.5307, 0.236, 0.5169, 0.234, 0.5307, 0.2337, 0.5095, 0.236, 0.5169, 0.2337, 0.5095, 0.236, 0.4937, 0.232, 0.5412, 0.2326, 0.5305, 0.2344, 0.5405, 0.3088, 0.6313, 0.3219, 0.6145, 0.3237, 0.6159, 0.3088, 0.6313, 0.3237, 0.6159, 0.3107, 0.6326, 0.3088, 0.6313, 0.3107, 0.6326, 0.3022, 0.6397, 0.3022, 0.6397, 0.2979, 0.6387, 0.3088, 0.6313, 0.327, 0.5998, 0.3219, 0.6145, 0.3153, 0.6193, 0.3219, 0.6145, 0.327, 0.5998, 0.3319, 0.5955, 0.3219, 0.6145, 0.3088, 0.6313, 0.3153, 0.6193, 0.3383, 0.5564, 0.3385, 0.5748, 0.3348, 0.5786, 0.3376, 0.5339, 0.3401, 0.5348, 0.3383, 0.5564, 0.3325, 0.512, 0.3355, 0.5135, 0.3376, 0.5339, 0.3233, 0.4914, 0.33, 0.4989, 0.3325, 0.512, 0.3325, 0.512, 0.33, 0.4989, 0.3355, 0.5135, 0.2601, 0.5642, 0.2584, 0.5643, 0.2588, 0.5527, 0.2601, 0.5642, 0.2588, 0.5527, 0.2609, 0.5528, 0.2558, 0.5269, 0.2586, 0.5414, 0.2561, 0.5505, 0.2556, 0.5039, 0.2583, 0.5188, 0.2558, 0.5269, 0.2554, 0.4822, 0.2576, 0.4863, 0.2556, 0.5039, 0.2347, 0.468, 0.2367, 0.4717, 0.233, 0.4884, 0.2576, 0.4863, 0.2584, 0.4678, 0.2593, 0.4867, 0.2576, 0.4863, 0.2593, 0.4867, 0.2583, 0.5082, 0.2576, 0.4863, 0.2583, 0.5082, 0.2556, 0.5039, 0.2584, 0.5643, 0.2561, 0.5505, 0.2588, 0.5527, 0.2586, 0.5414, 0.2558, 0.5269, 0.2586, 0.5306, 0.2586, 0.5414, 0.2588, 0.5527, 0.2561, 0.5505, 0.2556, 0.5039, 0.2583, 0.5082, 0.2583, 0.5188, 0.2326, 0.5305, 0.2322, 0.5096, 0.2337, 0.5095, 0.2326, 0.5305, 0.2337, 0.5095, 0.234, 0.5307, 0.2326, 0.5305, 0.234, 0.5307, 0.2344, 0.5405, 0.2322, 0.5096, 0.233, 0.4884, 0.2337, 0.5095, 0.3237, 0.6159, 0.3219, 0.6145, 0.3346, 0.5968, 0.236, 0.4937, 0.2337, 0.5095, 0.233, 0.4884, 0.236, 0.4937, 0.233, 0.4884, 0.2367, 0.4717, 0.2979, 0.6387, 0.3153, 0.6193, 0.3088, 0.6313, 0.3219, 0.6145, 0.3319, 0.5955, 0.3346, 0.5968, 0.3319, 0.5955, 0.3385, 0.5748, 0.3407, 0.5756, 0.3319, 0.5955, 0.3407, 0.5756, 0.3346, 0.5968, 0.3348, 0.5786, 0.3385, 0.5748, 0.3319, 0.5955, 0.3348, 0.5786, 0.3319, 0.5955, 0.327, 0.5998, 0.3385, 0.5748, 0.342, 0.5521, 0.3407, 0.5756, 0.3445, 0.5526, 0.3407, 0.5756, 0.342, 0.5521, 0.3445, 0.5526, 0.342, 0.5521, 0.3445, 0.5416, 0.2583, 0.5188, 0.2609, 0.5091, 0.2605, 0.5197, 0.2583, 0.5188, 0.2605, 0.5197, 0.2586, 0.5306, 0.2586, 0.5306, 0.2558, 0.5269, 0.2583, 0.5188, 0.3385, 0.5748, 0.3383, 0.5564, 0.342, 0.5521, 0.3401, 0.5348, 0.3376, 0.5339, 0.3355, 0.5135, 0.3401, 0.5348, 0.3355, 0.5135, 0.3388, 0.519, 0.3401, 0.5348, 0.3388, 0.519, 0.3411, 0.5299, 0.2605, 0.5197, 0.2606, 0.5309, 0.2586, 0.5306, 0.2586, 0.5414, 0.2586, 0.5306, 0.2606, 0.5309, 0.2586, 0.5414, 0.2606, 0.5309, 0.2607, 0.5419, 0.2586, 0.5414, 0.2607, 0.5419, 0.2588, 0.5527, 0.3411, 0.5299, 0.3423, 0.541, 0.3401, 0.5348, 0.3423, 0.541, 0.342, 0.5521, 0.3401, 0.5348, 0.3383, 0.5564, 0.3401, 0.5348, 0.342, 0.5521, 0.3388, 0.519, 0.3355, 0.5135, 0.3356, 0.5087, 0.3323, 0.4978, 0.3356, 0.5087, 0.33, 0.4989, 0.3356, 0.5087, 0.3355, 0.5135, 0.33, 0.4989, 0.2609, 0.5528, 0.2588, 0.5527, 0.2607, 0.5419, 0.2561, 0.5505, 0.2584, 0.5643, 0.2563, 0.5738, 0.7943, 0.005201, 0.7971, 0.0, 0.8045, 0.01168, 0.7971, 0.0, 0.8076, 0.006673, 0.8045, 0.01168, 0.817, 0.01492, 0.8125, 0.01881, 0.8076, 0.006673, 0.8125, 0.01881, 0.817, 0.01492, 0.8239, 0.03621, 0.8374, 0.05335, 0.8318, 0.05536, 0.8291, 0.03321, 0.8318, 0.05536, 0.8374, 0.05335, 0.8358, 0.07558, 0.8419, 0.09631, 0.8359, 0.09617, 0.8417, 0.07463, 0.8359, 0.09617, 0.8419, 0.09631, 0.832, 0.1164, 0.8298, 0.1378, 0.8242, 0.1355, 0.8379, 0.1176, 0.8298, 0.1378, 0.7813, 0.2305, 0.8242, 0.1355, 0.7736, 0.249, 0.7677, 0.2477, 0.7813, 0.2305, 0.7677, 0.2477, 0.7736, 0.249, 0.7633, 0.2683, 0.7687, 0.2885, 0.7628, 0.2893, 0.7693, 0.2685, 0.7628, 0.2893, 0.7687, 0.2885, 0.7661, 0.3101, 0.7784, 0.3273, 0.7731, 0.33, 0.7718, 0.3083, 0.7731, 0.33, 0.7784, 0.3273, 0.7836, 0.3485, 0.8013, 0.3605, 0.7973, 0.3648, 0.7883, 0.3449, 0.7973, 0.3648, 0.8013, 0.3605, 0.8126, 0.3818, 0.8298, 0.3985, 0.8244, 0.4012, 0.8174, 0.3782, 0.8244, 0.4012, 0.8298, 0.3985, 0.8323, 0.4224, 0.8419, 0.4441, 0.8359, 0.4446, 0.838, 0.4208, 0.8359, 0.4446, 0.8419, 0.4441, 0.8352, 0.4671, 0.836, 0.4906, 0.8302, 0.489, 0.8412, 0.4676, 0.8302, 0.489, 0.836, 0.4906, 0.821, 0.5096, 0.8154, 0.5333, 0.81, 0.5307, 0.8264, 0.5123, 0.81, 0.5307, 0.821, 0.5096, 0.8264, 0.5123, 0.8264, 0.5123, 0.821, 0.5096, 0.836, 0.4906, 0.8302, 0.489, 0.8352, 0.4671, 0.8412, 0.4676, 0.8412, 0.4676, 0.8352, 0.4671, 0.8419, 0.4441, 0.8359, 0.4446, 0.8323, 0.4224, 0.838, 0.4208, 0.838, 0.4208, 0.8323, 0.4224, 0.8298, 0.3985, 0.8244, 0.4012, 0.8126, 0.3818, 0.8174, 0.3782, 0.8174, 0.3782, 0.8126, 0.3818, 0.8013, 0.3605, 0.7973, 0.3648, 0.7836, 0.3485, 0.7883, 0.3449, 0.7883, 0.3449, 0.7836, 0.3485, 0.7784, 0.3273, 0.7731, 0.33, 0.7661, 0.3101, 0.7718, 0.3083, 0.7718, 0.3083, 0.7661, 0.3101, 0.7687, 0.2885, 0.7628, 0.2893, 0.7633, 0.2683, 0.7693, 0.2685, 0.7693, 0.2685, 0.7633, 0.2683, 0.7736, 0.249, 0.7677, 0.2477, 0.7757, 0.2282, 0.7813, 0.2305, 0.7757, 0.2282, 0.8242, 0.1355, 0.7813, 0.2305, 0.8242, 0.1355, 0.832, 0.1164, 0.8379, 0.1176, 0.8379, 0.1176, 0.832, 0.1164, 0.8419, 0.09631, 0.8359, 0.09617, 0.8358, 0.07558, 0.8417, 0.07463, 0.8417, 0.07463, 0.8358, 0.07558, 0.8374, 0.05335, 0.8318, 0.05536, 0.8239, 0.03621, 0.8291, 0.03321, 0.8291, 0.03321, 0.8239, 0.03621, 0.817, 0.01492, 0.8125, 0.01881, 0.8045, 0.01168, 0.8076, 0.006673, 0.5117, 0.4913, 0.5117, 0.4683, 0.5147, 0.4913, 0.5117, 0.4683, 0.5147, 0.4683, 0.5147, 0.4913, 0.2657, 0.003293, 0.2657, 0.4643, 0.1765, 0.2518, 0.2657, 0.003293, 0.1765, 0.2518, 0.1748, 0.2365, 0.2657, 0.003293, 0.1748, 0.2365, 0.1693, 0.2164, 0.2657, 0.003293, 0.1693, 0.2164, 0.1609, 0.1955, 0.2657, 0.003293, 0.1609, 0.1955, 0.1482, 0.1783, 0.2657, 0.003293, 0.1482, 0.1783, 0.1224, 0.1553, 0.2657, 0.003293, 0.1224, 0.1553, 0.1009, 0.1466, 0.2657, 0.003293, 0.1009, 0.1466, 0.004211, 0.0, 0.2657, 0.4643, 0.2412, 0.4593, 0.1765, 0.2518, 0.2088, 0.4342, 0.179, 0.3695, 0.2264, 0.4509, 0.2088, 0.4342, 0.1922, 0.4152, 0.179, 0.3695, 0.1922, 0.4152, 0.186, 0.3995, 0.179, 0.3695, 0.179, 0.3695, 0.1765, 0.2518, 0.2264, 0.4509, 0.1009, 0.1466, 0.073, 0.1343, 0.004211, 0.0, 0.073, 0.1343, 0.05338, 0.122, 0.004211, 0.0, 0.05338, 0.122, 0.0329, 0.1045, 0.004211, 0.0, 0.0329, 0.1045, 0.02278, 0.08808, 0.004211, 0.0, 0.005759, 0.05004, 0.004211, 0.0, 0.01289, 0.06769, 0.1765, 0.2518, 0.2412, 0.4593, 0.2264, 0.4509, 0.01289, 0.06769, 0.004211, 0.0, 0.02278, 0.08808, 0.7601, 0.4667, 0.7567, 0.4677, 0.7626, 0.4638, 0.7626, 0.4638, 0.7567, 0.4677, 0.7506, 0.4618, 0.7626, 0.4638, 0.7506, 0.4618, 0.7628, 0.0, 0.7567, 0.4677, 0.7527, 0.4664, 0.7506, 0.4618, 0.7506, 0.4618, 0.7475, 0.4618, 0.7628, 0.0, 0.7475, 0.4676, 0.546, 0.4676, 0.7475, 0.4618, 0.546, 0.4676, 0.546, 0.4618, 0.7475, 0.4618, 0.543, 0.4618, 0.5307, 7.273e-08, 0.546, 0.4618, 0.5426, 0.464, 0.5408, 0.4664, 0.543, 0.4618, 0.5408, 0.4664, 0.5369, 0.4677, 0.543, 0.4618, 0.543, 0.4618, 0.5369, 0.4677, 0.5308, 0.4631, 0.543, 0.4618, 0.5308, 0.4631, 0.5307, 7.273e-08, 0.5369, 0.4677, 0.5329, 0.4664, 0.5308, 0.4631, 0.5307, 7.273e-08, 0.7628, 0.0, 0.546, 0.4618, 0.7475, 0.4618, 0.546, 0.4618, 0.7628, 0.0, 0.7506, 0.4618, 0.7527, 0.4664, 0.7509, 0.4638, 0.4133, 0.8548, 0.4011, 0.8553, 0.4133, 0.6635, 0.3884, 0.8554, 0.3884, 0.6641, 0.4011, 0.8553, 0.3884, 0.6641, 0.4011, 0.6639, 0.4011, 0.8553, 0.4011, 0.6639, 0.4133, 0.6635, 0.4011, 0.8553, 0.3884, 0.8554, 0.366, 0.855, 0.3884, 0.6641, 0.3884, 0.6641, 0.366, 0.855, 0.366, 0.6637, 0.5307, 0.7113, 0.7323, 0.7309, 0.5308, 0.7309, 0.7323, 0.7309, 0.5307, 0.7113, 0.7323, 0.7113, 0.5307, 0.6686, 0.7322, 0.6903, 0.5307, 0.6903, 0.5307, 0.6471, 0.7322, 0.6471, 0.5307, 0.6686, 0.7322, 0.6471, 0.7322, 0.6686, 0.5307, 0.6686, 0.7322, 0.6686, 0.7322, 0.6903, 0.5307, 0.6686, 0.7322, 0.6903, 0.7323, 0.7113, 0.5307, 0.6903, 0.5307, 0.6903, 0.7323, 0.7113, 0.5307, 0.7113, 0.3445, 0.6628, 0.366, 0.6637, 0.3445, 0.8542, 0.3445, 0.8542, 0.366, 0.6637, 0.366, 0.855, 0.5308, 0.5455, 0.7323, 0.5455, 0.5307, 0.6471, 0.7323, 0.5455, 0.7322, 0.6471, 0.5307, 0.6471, 0.5308, 0.5455, 0.5308, 0.5257, 0.7323, 0.5455, 0.7323, 0.5455, 0.5308, 0.5257, 0.7323, 0.5257, 0.5308, 0.4862, 0.7323, 0.5057, 0.5308, 0.5057, 0.7323, 0.5057, 0.5308, 0.4862, 0.7323, 0.4862, 0.3639, 0.4692, 0.3445, 0.6596, 0.3445, 0.4683, 0.3445, 0.6596, 0.3639, 0.4692, 0.3639, 0.6606, 0.4052, 0.4698, 0.3843, 0.6611, 0.3843, 0.4698, 0.4052, 0.4698, 0.4052, 0.6612, 0.3843, 0.6611, 0.3843, 0.6611, 0.3639, 0.6606, 0.3843, 0.4698, 0.3843, 0.4698, 0.3639, 0.6606, 0.3639, 0.4692, 0.7322, 0.4677, 0.7323, 0.4862, 0.5307, 0.4677, 0.5307, 0.4677, 0.7323, 0.4862, 0.5308, 0.4862, 0.7323, 0.5057, 0.7323, 0.5257, 0.5308, 0.5057, 0.5308, 0.5057, 0.7323, 0.5257, 0.5308, 0.5257, 0.4052, 0.4698, 0.4298, 0.4698, 0.4052, 0.6612, 0.4052, 0.6612, 0.4298, 0.4698, 0.4298, 0.6612, 0.4771, 0.4714, 0.4541, 0.6617, 0.4541, 0.4704, 0.4541, 0.6617, 0.4771, 0.4714, 0.4771, 0.6628, 0.8359, 0.7263, 0.8599, 0.5333, 0.8599, 0.7263, 0.8599, 0.5333, 0.8359, 0.7263, 0.8359, 0.5333, 0.7869, 0.7263, 0.8112, 0.5333, 0.8112, 0.7263, 0.7869, 0.7263, 0.7869, 0.5333, 0.8112, 0.5333, 0.8112, 0.5333, 0.8359, 0.5333, 0.8112, 0.7263, 0.8112, 0.7263, 0.8359, 0.5333, 0.8359, 0.7263, 0.8599, 0.5333, 0.8825, 0.5333, 0.8599, 0.7263, 0.8599, 0.7263, 0.8825, 0.5333, 0.8825, 0.7262, 0.4541, 0.6617, 0.4298, 0.6612, 0.4541, 0.4704, 0.4541, 0.4704, 0.4298, 0.6612, 0.4298, 0.4698, 0.7628, 0.7262, 0.7628, 0.5333, 0.7869, 0.7263, 0.7628, 0.5333, 0.7869, 0.5333, 0.7869, 0.7263, 0.22, 0.4719, 0.2221, 0.469, 0.2198, 0.4736, 0.2221, 0.469, 0.225, 0.4678, 0.2198, 0.4736, 0.225, 0.4678, 0.2275, 0.468, 0.2198, 0.4736, 0.2275, 0.468, 0.2296, 0.4689, 0.2198, 0.4736, 0.2296, 0.4689, 0.2312, 0.4707, 0.2198, 0.4736, 0.2312, 0.4707, 0.232, 0.4727, 0.2198, 0.4736, 0.232, 0.4727, 0.232, 0.725, 0.2198, 0.4736, 0.2198, 0.4736, 0.232, 0.725, 0.2168, 0.4736, 5.249e-05, 0.4723, 0.01221, 0.4736, 0.0, 0.725, 0.002809, 0.4686, 0.006765, 0.4678, 5.249e-05, 0.4723, 0.006765, 0.4678, 0.009735, 0.4689, 5.249e-05, 0.4723, 0.009735, 0.4689, 0.01173, 0.4712, 5.249e-05, 0.4723, 0.01173, 0.4712, 0.01221, 0.4736, 5.249e-05, 0.4723, 0.01221, 0.4736, 0.01527, 0.4736, 0.0, 0.725, 0.01527, 0.4678, 0.2168, 0.4678, 0.01527, 0.4736, 0.2168, 0.4678, 0.2168, 0.4736, 0.01527, 0.4736, 0.232, 0.725, 0.0, 0.725, 0.2168, 0.4736, 0.2168, 0.4736, 0.0, 0.725, 0.01527, 0.4736, 0.4902, 0.01822, 0.5104, 0.008355, 0.4431, 0.2124, 0.4902, 0.01822, 0.4431, 0.2124, 0.4431, 0.1089, 0.4902, 0.01822, 0.4431, 0.1089, 0.4783, 0.02761, 0.5104, 0.008355, 0.5307, 0.003186, 0.4431, 0.2124, 0.27, 0.4683, 0.3491, 0.3297, 0.5307, 0.4644, 0.2725, 0.4224, 0.2783, 0.4006, 0.27, 0.4683, 0.2783, 0.4006, 0.2845, 0.3832, 0.27, 0.4683, 0.2845, 0.3832, 0.3018, 0.3619, 0.27, 0.4683, 0.3018, 0.3619, 0.313, 0.3489, 0.27, 0.4683, 0.313, 0.3489, 0.3491, 0.3297, 0.27, 0.4683, 0.3491, 0.3297, 0.3798, 0.3166, 0.5307, 0.4644, 0.3798, 0.3166, 0.3978, 0.3046, 0.5307, 0.4644, 0.3978, 0.3046, 0.4134, 0.2898, 0.5307, 0.4644, 0.4134, 0.2898, 0.4271, 0.2676, 0.5307, 0.4644, 0.4271, 0.2676, 0.4404, 0.2409, 0.5307, 0.4644, 0.4404, 0.2409, 0.4431, 0.2124, 0.5307, 0.4644, 0.4434, 0.08683, 0.4493, 0.06832, 0.4431, 0.1089, 0.4493, 0.06832, 0.4566, 0.05412, 0.4431, 0.1089, 0.4566, 0.05412, 0.4783, 0.02761, 0.4431, 0.1089, 0.4431, 0.2124, 0.5307, 0.003186, 0.5307, 0.4644])
me_owp_80181_3dsolid.materials.append(None)
me_owp_80181_3dsolid.use_remesh_preserve_volume = False
me_owp_80181_3dsolid.use_remesh_preserve_attributes = False
me_owp_80181_3dsolid.use_mirror_vertex_groups = False
me_owp_80181_3dsolid.update()

# ---- objects
ob_owp_80181 = bpy.data.objects.new('OWP 80181', me_owp_80181_3dsolid)

# ---- transforms, parenting, visibility, modifiers, constraints
ob_owp_80181.location = (0.0, 0.0, 0.0)
ob_owp_80181.scale = (0.0254, 0.0254, 0.0254)
ob_owp_80181.display_type = 'WIRE'
ob_owp_80181.lineart.crease_threshold = 0.0
_m = ob_owp_80181.modifiers.new('EdgeSplit', 'EDGE_SPLIT')

# ---- collection membership
col_collection_1.objects.link(ob_owp_80181)

# ---- scene / render settings (as saved in the file)
scene.frame_start = 1; scene.frame_end = 250; scene.frame_set(1)
scene.render.engine = 'CYCLES'
scene.render.resolution_percentage = 50
scene.render.dither_intensity = 0.0
scene.cycles.use_denoising = False
scene.cycles.samples = 128
scene.cycles.sampling_pattern = 'TABULATED_SOBOL'
scene.cycles.light_sampling_threshold = 0.0
scene.cycles.use_adaptive_sampling = False
scene.cycles.use_light_tree = False
scene.cycles.caustics_reflective = False
scene.cycles.caustics_refractive = False
scene.cycles.blur_glossy = 0.0
scene.cycles.max_bounces = 6
scene.cycles.sample_clamp_direct = 1.0
scene.cycles.sample_clamp_indirect = 1.0
scene.view_settings.view_transform = 'Standard'
bpy.context.view_layer.update()

# ---- added for rendering (the .blend has no active camera and no usable light): camera, sun
cam_auto = bpy.data.cameras.new('AutoCamera')
cam_auto.lens = 50.0
cam_auto.sensor_width = 36.0
cam_auto.clip_end = 1000.0
ob_auto_camera = bpy.data.objects.new('AutoCamera', cam_auto)
scene.collection.objects.link(ob_auto_camera)
ob_auto_camera.location = (0.290557, -0.418515, 0.105421)
ob_auto_camera.rotation_euler = (1.09748, -7.21219e-08, 0.694738)
scene.camera = ob_auto_camera
light_auto_sun = bpy.data.lights.new('AutoSun', 'SUN')
light_auto_sun.energy = 3.0
light_auto_sun.angle = 0.0523599
ob_auto_sun = bpy.data.objects.new('AutoSun', light_auto_sun)
scene.collection.objects.link(ob_auto_sun)
ob_auto_sun.rotation_euler = (0.872665, 0.174533, 0.523599)
bpy.context.view_layer.update()
